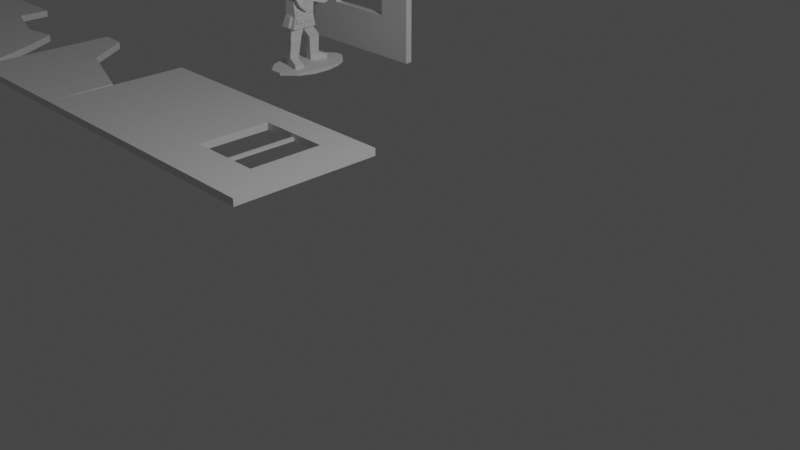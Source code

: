 # Source: untitled.blend  (saved by Blender 2.82.7; exported with 4.5.12 LTS)
import bpy
from mathutils import Matrix  # noqa: F401  (used for matrix-valued properties, if any)

bpy.ops.wm.read_factory_settings(use_empty=True)
scene = bpy.context.scene
scene.name = 'Scene'

# ---- collections
col_collection = bpy.data.collections.new('Collection'); scene.collection.children.link(col_collection)

# ---- materials (node trees are filled in below, after node groups)
mat_material = bpy.data.materials.new('Material')
mat_material.alpha_threshold = 0.0
mat_material.use_transparent_shadow = False
mat_material.line_color = (0.0, 0.0, 0.0, 1.0)

# ---- material node trees
mat_material.use_nodes = True; mat_material.node_tree.nodes.clear()
_N = mat_material.node_tree.nodes; _L = mat_material.node_tree.links
n0 = _N.new('ShaderNodeOutputMaterial'); n0.name = 'Material Output'; n0.location = (300, 300)
n1 = _N.new('ShaderNodeBsdfPrincipled'); n1.name = 'Principled BSDF'; n1.location = (10, 300)
n1.distribution = 'GGX'
n1.subsurface_method = 'BURLEY'
n1.inputs[2].default_value = 0.4
n1.inputs[3].default_value = 1.45
n1.inputs[27].default_value = (0.0, 0.0, 0.0, 1.0)
n1.inputs[28].default_value = 1.0
_L.new(n1.outputs[0], n0.inputs[0])
n0.is_active_output = True

# ---- world
world_world = bpy.data.worlds.new('World'); scene.world = world_world
world_world.use_nodes = True; world_world.node_tree.nodes.clear()
_N = world_world.node_tree.nodes; _L = world_world.node_tree.links
n0 = _N.new('ShaderNodeOutputWorld'); n0.name = 'World Output'; n0.location = (300, 300)
n1 = _N.new('ShaderNodeBackground'); n1.name = 'Background'; n1.location = (10, 300)
n1.inputs[0].default_value = (0.05088, 0.05088, 0.05088, 1.0)
_L.new(n1.outputs[0], n0.inputs[0])
n0.is_active_output = True
world_world.color = (0.05088, 0.05088, 0.05088)
world_world.use_sun_shadow = False
world_world.sun_shadow_jitter_overblur = 0.0

# ---- cameras
cam_camera = bpy.data.cameras.new('Camera')
cam_camera.clip_end = 100.0
cam_camera.ortho_scale = 7.314

# ---- lights
light_light = bpy.data.lights.new('Light', 'POINT')
light_light.transmission_factor = 0.0
light_light.energy = 1000.0
light_light.shadow_soft_size = 0.1
light_light.shadow_maximum_resolution = 0.006
light_light.use_absolute_resolution = True

# ---- meshes
me_cube_001 = bpy.data.meshes.new('Cube.001')
me_cube_001.from_pydata([(1.0, 1.0, 1.0), (1.0, 1.0, -1.0), (1.0, -1.0, 1.0), (1.0, -1.0, -1.0), (-1.0, 1.0, 1.0), (-1.0, 1.0, -1.0), (-1.0, -1.0, 1.0), (-1.0, -1.0, -1.0)], [], [(0, 4, 6, 2), (3, 2, 6, 7), (7, 6, 4, 5), (5, 1, 3, 7), (1, 0, 2, 3), (5, 4, 0, 1)])
_uv = me_cube_001.uv_layers.new(name='UVMap')
_uv.uv.foreach_set('vector', [0.625, 0.5, 0.875, 0.5, 0.875, 0.75, 0.625, 0.75, 0.375, 0.75, 0.625, 0.75, 0.625, 1.0, 0.375, 1.0, 0.375, 0.0, 0.625, 0.0, 0.625, 0.25, 0.375, 0.25, 0.125, 0.5, 0.375, 0.5, 0.375, 0.75, 0.125, 0.75, 0.375, 0.5, 0.625, 0.5, 0.625, 0.75, 0.375, 0.75, 0.375, 0.25, 0.625, 0.25, 0.625, 0.5, 0.375, 0.5])
me_cube_001.materials.append(mat_material)
me_cube_001.use_remesh_preserve_volume = False
me_cube_001.use_remesh_preserve_attributes = False
me_cube_001.use_mirror_vertex_groups = False
me_cube_001.update()
me_cube_002 = bpy.data.meshes.new('Cube.002')
me_cube_002.from_pydata([(1.0, 1.0, 1.0), (1.0, 1.0, -1.0), (1.0, -1.0, 1.0), (1.0, -1.0, -1.0), (-1.0, 1.0, 1.0), (-1.0, 1.0, -1.0), (-1.0, -1.0, 1.0), (-1.0, -1.0, -1.0), (0.0, 1.0, -1.0), (0.0, -1.0, 1.0), (0.0, -1.0, -1.0), (0.0, 1.0, 1.0), (-0.5, 1.0, -1.0), (-0.5, -1.0, 1.0), (-0.5, -1.0, -1.0), (-0.5, 1.0, 1.0), (0.5, -1.0, -1.0), (0.5, 1.0, 1.0), (0.5, 1.0, -1.0), (0.5, -1.0, 1.0), (-1.0, 0.0, -1.0), (1.0, 0.0, 1.0), (-1.0, 0.0, 1.0), (1.0, 0.0, -1.0), (-0.5, 0.09264, -1.0), (-0.5, 0.09264, 1.0), (0.5, 0.09264, 1.0), (0.5, 0.09264, -1.0), (-1.0, -0.5, -1.0), (1.0, -0.5, 1.0), (0.0, -0.4074, -1.0), (0.0, -0.4074, 1.0), (-0.5, -0.4074, -1.0), (-0.5, -0.4074, 1.0), (0.5, -0.4074, 1.0), (0.5, -0.4074, -1.0), (-1.0, -0.5, 1.0), (1.0, -0.5, -1.0), (-1.0, 0.5, 1.0), (1.0, 0.5, -1.0), (-1.0, 0.5, -1.0), (1.0, 0.5, 1.0), (0.0, 0.5926, -1.0), (0.0, 0.5926, 1.0), (-0.5, 0.5926, -1.0), (-0.5, 0.5926, 1.0), (0.5, 0.5926, 1.0), (0.5, 0.5926, -1.0)], [], [(33, 36, 6, 13), (14, 13, 6, 7), (40, 38, 4, 5), (35, 37, 3, 16), (37, 29, 2, 3), (18, 17, 0, 1), (12, 15, 11, 8), (32, 30, 10, 14), (16, 19, 9, 10), (34, 31, 9, 19), (28, 32, 14, 7), (5, 4, 15, 12), (10, 9, 13, 14), (31, 33, 13, 9), (29, 34, 19, 2), (3, 2, 19, 16), (8, 11, 17, 18), (30, 35, 16, 10), (41, 46, 26, 21), (40, 44, 24, 20), (39, 41, 21, 23), (47, 39, 23, 27), (28, 36, 22, 20), (45, 38, 22, 25), (7, 6, 36, 28), (21, 26, 34, 29), (20, 24, 32, 28), (23, 21, 29, 37), (27, 23, 37, 35), (25, 22, 36, 33), (15, 4, 38, 45), (18, 1, 39, 47), (1, 0, 41, 39), (12, 8, 42, 44), (17, 11, 43, 46), (5, 12, 44, 40), (11, 15, 45, 43), (0, 17, 46, 41), (8, 18, 47, 42), (20, 22, 38, 40), (42, 47, 46, 43, 45, 44), (24, 44, 45, 25, 33, 32), (35, 34, 46, 47), (35, 30, 31, 34), (31, 30, 32, 33)])
_uv = me_cube_002.uv_layers.new(name='UVMap')
_uv.uv.foreach_set('vector', [0.8125, 0.6875, 0.875, 0.6875, 0.875, 0.75, 0.8125, 0.75, 0.375, 0.9375, 0.625, 0.9375, 0.625, 1.0, 0.375, 1.0, 0.375, 0.1875, 0.625, 0.1875, 0.625, 0.25, 0.375, 0.25, 0.3125, 0.6875, 0.375, 0.6875, 0.375, 0.75, 0.3125, 0.75, 0.375, 0.6875, 0.625, 0.6875, 0.625, 0.75, 0.375, 0.75, 0.375, 0.4375, 0.625, 0.4375, 0.625, 0.5, 0.375, 0.5, 0.375, 0.3125, 0.625, 0.3125, 0.625, 0.375, 0.375, 0.375, 0.1875, 0.6875, 0.25, 0.6875, 0.25, 0.75, 0.1875, 0.75, 0.375, 0.8125, 0.625, 0.8125, 0.625, 0.875, 0.375, 0.875, 0.6875, 0.6875, 0.75, 0.6875, 0.75, 0.75, 0.6875, 0.75, 0.125, 0.6875, 0.1875, 0.6875, 0.1875, 0.75, 0.125, 0.75, 0.375, 0.25, 0.625, 0.25, 0.625, 0.3125, 0.375, 0.3125, 0.375, 0.875, 0.625, 0.875, 0.625, 0.9375, 0.375, 0.9375, 0.75, 0.6875, 0.8125, 0.6875, 0.8125, 0.75, 0.75, 0.75, 0.625, 0.6875, 0.6875, 0.6875, 0.6875, 0.75, 0.625, 0.75, 0.375, 0.75, 0.625, 0.75, 0.625, 0.8125, 0.375, 0.8125, 0.375, 0.375, 0.625, 0.375, 0.625, 0.4375, 0.375, 0.4375, 0.25, 0.6875, 0.3125, 0.6875, 0.3125, 0.75, 0.25, 0.75, 0.625, 0.5625, 0.6875, 0.5625, 0.6875, 0.625, 0.625, 0.625, 0.125, 0.5625, 0.1875, 0.5625, 0.1875, 0.625, 0.125, 0.625, 0.375, 0.5625, 0.625, 0.5625, 0.625, 0.625, 0.375, 0.625, 0.3125, 0.5625, 0.375, 0.5625, 0.375, 0.625, 0.3125, 0.625, 0.375, 0.0625, 0.625, 0.0625, 0.625, 0.125, 0.375, 0.125, 0.8125, 0.5625, 0.875, 0.5625, 0.875, 0.625, 0.8125, 0.625, 0.375, 0.0, 0.625, 0.0, 0.625, 0.0625, 0.375, 0.0625, 0.625, 0.625, 0.6875, 0.625, 0.6875, 0.6875, 0.625, 0.6875, 0.125, 0.625, 0.1875, 0.625, 0.1875, 0.6875, 0.125, 0.6875, 0.375, 0.625, 0.625, 0.625, 0.625, 0.6875, 0.375, 0.6875, 0.3125, 0.625, 0.375, 0.625, 0.375, 0.6875, 0.3125, 0.6875, 0.8125, 0.625, 0.875, 0.625, 0.875, 0.6875, 0.8125, 0.6875, 0.8125, 0.5, 0.875, 0.5, 0.875, 0.5625, 0.8125, 0.5625, 0.3125, 0.5, 0.375, 0.5, 0.375, 0.5625, 0.3125, 0.5625, 0.375, 0.5, 0.625, 0.5, 0.625, 0.5625, 0.375, 0.5625, 0.1875, 0.5, 0.25, 0.5, 0.25, 0.5625, 0.1875, 0.5625, 0.6875, 0.5, 0.75, 0.5, 0.75, 0.5625, 0.6875, 0.5625, 0.125, 0.5, 0.1875, 0.5, 0.1875, 0.5625, 0.125, 0.5625, 0.75, 0.5, 0.8125, 0.5, 0.8125, 0.5625, 0.75, 0.5625, 0.625, 0.5, 0.6875, 0.5, 0.6875, 0.5625, 0.625, 0.5625, 0.25, 0.5, 0.3125, 0.5, 0.3125, 0.5625, 0.25, 0.5625, 0.375, 0.125, 0.625, 0.125, 0.625, 0.1875, 0.375, 0.1875, 0.25, 0.5625, 0.3125, 0.5625, 0.6875, 0.5625, 0.75, 0.5625, 0.8125, 0.5625, 0.1875, 0.5625, 0.1875, 0.625, 0.1875, 0.5625, 0.8125, 0.5625, 0.8125, 0.625, 0.8125, 0.6875, 0.1875, 0.6875, 0.0, 0.0, 0.0, 0.0, 0.6875, 0.5625, 0.3125, 0.5625, 0.0, 0.0, 0.25, 0.6875, 0.75, 0.6875, 0.0, 0.0, 0.75, 0.6875, 0.25, 0.6875, 0.1875, 0.6875, 0.8125, 0.6875])
me_cube_002.materials.append(mat_material)
me_cube_002.use_remesh_preserve_volume = False
me_cube_002.use_remesh_preserve_attributes = False
me_cube_002.use_mirror_vertex_groups = False
me_cube_002.update()
me_cube_003 = bpy.data.meshes.new('Cube.003')
me_cube_003.from_pydata([(1.0, 1.0, 1.0), (1.0, 1.0, -1.0), (1.0, -1.0, 1.0), (1.0, -1.0, -1.0), (-1.0, 1.0, 1.0), (-1.0, 1.0, -1.0), (-1.0, -1.0, 1.0), (-1.0, -1.0, -1.0), (0.0, 1.0, -1.0), (0.0, -1.0, 1.0), (0.0, -1.0, -1.0), (0.0, 1.0, 1.0), (-0.5, 1.0, -1.0), (-0.5, -1.0, 1.0), (-0.5, -1.0, -1.0), (-0.5, 1.0, 1.0), (0.5, -1.0, -1.0), (0.5, 1.0, 1.0), (0.5, 1.0, -1.0), (0.5, -1.0, 1.0), (-1.0, 0.0, -1.0), (1.0, 0.0, 1.0), (-1.0, 0.0, 1.0), (1.0, 0.0, -1.0), (-0.3686, 0.09264, -0.7372), (-0.3686, 0.09264, 0.7372), (0.3686, 0.09264, 0.7372), (0.3686, 0.09264, -0.7372), (-1.0, -0.5, -1.0), (1.0, -0.5, 1.0), (-2.065e-08, -0.276, -0.7372), (-2.065e-08, -0.276, 0.7372), (-0.3686, -0.276, -0.7372), (-0.3686, -0.276, 0.7372), (0.3686, -0.276, 0.7372), (0.3686, -0.276, -0.7372), (-1.0, -0.5, 1.0), (1.0, -0.5, -1.0), (-1.0, 0.5, 1.0), (1.0, 0.5, -1.0), (-1.0, 0.5, -1.0), (1.0, 0.5, 1.0), (-2.065e-08, 0.985, -0.7372), (-2.065e-08, 0.985, 0.7372), (-0.3686, 0.985, -0.7372), (-0.3686, 0.985, 0.7372), (0.3686, 0.985, 0.7372), (0.3686, 0.985, -0.7372)], [], [(33, 36, 6, 13), (14, 13, 6, 7), (40, 38, 4, 5), (35, 37, 3, 16), (37, 29, 2, 3), (18, 17, 0, 1), (12, 15, 11, 8), (32, 30, 10, 14), (16, 19, 9, 10), (34, 31, 9, 19), (28, 32, 14, 7), (5, 4, 15, 12), (10, 9, 13, 14), (31, 33, 13, 9), (29, 34, 19, 2), (3, 2, 19, 16), (8, 11, 17, 18), (30, 35, 16, 10), (41, 46, 26, 21), (40, 44, 24, 20), (39, 41, 21, 23), (47, 39, 23, 27), (28, 36, 22, 20), (45, 38, 22, 25), (7, 6, 36, 28), (21, 26, 34, 29), (20, 24, 32, 28), (23, 21, 29, 37), (27, 23, 37, 35), (25, 22, 36, 33), (15, 4, 38, 45), (18, 1, 39, 47), (1, 0, 41, 39), (12, 8, 42, 44), (17, 11, 43, 46), (5, 12, 44, 40), (11, 15, 45, 43), (0, 17, 46, 41), (8, 18, 47, 42), (20, 22, 38, 40), (42, 47, 46, 43, 45, 44), (24, 44, 45, 25, 33, 32), (35, 34, 46, 47), (35, 30, 31, 34), (31, 30, 32, 33)])
_uv = me_cube_003.uv_layers.new(name='UVMap')
_uv.uv.foreach_set('vector', [0.8125, 0.6875, 0.875, 0.6875, 0.875, 0.75, 0.8125, 0.75, 0.375, 0.9375, 0.625, 0.9375, 0.625, 1.0, 0.375, 1.0, 0.375, 0.1875, 0.625, 0.1875, 0.625, 0.25, 0.375, 0.25, 0.3125, 0.6875, 0.375, 0.6875, 0.375, 0.75, 0.3125, 0.75, 0.375, 0.6875, 0.625, 0.6875, 0.625, 0.75, 0.375, 0.75, 0.375, 0.4375, 0.625, 0.4375, 0.625, 0.5, 0.375, 0.5, 0.375, 0.3125, 0.625, 0.3125, 0.625, 0.375, 0.375, 0.375, 0.1875, 0.6875, 0.25, 0.6875, 0.25, 0.75, 0.1875, 0.75, 0.375, 0.8125, 0.625, 0.8125, 0.625, 0.875, 0.375, 0.875, 0.6875, 0.6875, 0.75, 0.6875, 0.75, 0.75, 0.6875, 0.75, 0.125, 0.6875, 0.1875, 0.6875, 0.1875, 0.75, 0.125, 0.75, 0.375, 0.25, 0.625, 0.25, 0.625, 0.3125, 0.375, 0.3125, 0.375, 0.875, 0.625, 0.875, 0.625, 0.9375, 0.375, 0.9375, 0.75, 0.6875, 0.8125, 0.6875, 0.8125, 0.75, 0.75, 0.75, 0.625, 0.6875, 0.6875, 0.6875, 0.6875, 0.75, 0.625, 0.75, 0.375, 0.75, 0.625, 0.75, 0.625, 0.8125, 0.375, 0.8125, 0.375, 0.375, 0.625, 0.375, 0.625, 0.4375, 0.375, 0.4375, 0.25, 0.6875, 0.3125, 0.6875, 0.3125, 0.75, 0.25, 0.75, 0.625, 0.5625, 0.6875, 0.5625, 0.6875, 0.625, 0.625, 0.625, 0.125, 0.5625, 0.1875, 0.5625, 0.1875, 0.625, 0.125, 0.625, 0.375, 0.5625, 0.625, 0.5625, 0.625, 0.625, 0.375, 0.625, 0.3125, 0.5625, 0.375, 0.5625, 0.375, 0.625, 0.3125, 0.625, 0.375, 0.0625, 0.625, 0.0625, 0.625, 0.125, 0.375, 0.125, 0.8125, 0.5625, 0.875, 0.5625, 0.875, 0.625, 0.8125, 0.625, 0.375, 0.0, 0.625, 0.0, 0.625, 0.0625, 0.375, 0.0625, 0.625, 0.625, 0.6875, 0.625, 0.6875, 0.6875, 0.625, 0.6875, 0.125, 0.625, 0.1875, 0.625, 0.1875, 0.6875, 0.125, 0.6875, 0.375, 0.625, 0.625, 0.625, 0.625, 0.6875, 0.375, 0.6875, 0.3125, 0.625, 0.375, 0.625, 0.375, 0.6875, 0.3125, 0.6875, 0.8125, 0.625, 0.875, 0.625, 0.875, 0.6875, 0.8125, 0.6875, 0.8125, 0.5, 0.875, 0.5, 0.875, 0.5625, 0.8125, 0.5625, 0.3125, 0.5, 0.375, 0.5, 0.375, 0.5625, 0.3125, 0.5625, 0.375, 0.5, 0.625, 0.5, 0.625, 0.5625, 0.375, 0.5625, 0.1875, 0.5, 0.25, 0.5, 0.25, 0.5625, 0.1875, 0.5625, 0.6875, 0.5, 0.75, 0.5, 0.75, 0.5625, 0.6875, 0.5625, 0.125, 0.5, 0.1875, 0.5, 0.1875, 0.5625, 0.125, 0.5625, 0.75, 0.5, 0.8125, 0.5, 0.8125, 0.5625, 0.75, 0.5625, 0.625, 0.5, 0.6875, 0.5, 0.6875, 0.5625, 0.625, 0.5625, 0.25, 0.5, 0.3125, 0.5, 0.3125, 0.5625, 0.25, 0.5625, 0.375, 0.125, 0.625, 0.125, 0.625, 0.1875, 0.375, 0.1875, 0.25, 0.5625, 0.3125, 0.5625, 0.6875, 0.5625, 0.75, 0.5625, 0.8125, 0.5625, 0.1875, 0.5625, 0.1875, 0.625, 0.1875, 0.5625, 0.8125, 0.5625, 0.8125, 0.625, 0.8125, 0.6875, 0.1875, 0.6875, 0.0, 0.0, 0.0, 0.0, 0.6875, 0.5625, 0.3125, 0.5625, 0.0, 0.0, 0.25, 0.6875, 0.75, 0.6875, 0.0, 0.0, 0.75, 0.6875, 0.25, 0.6875, 0.1875, 0.6875, 0.8125, 0.6875])
me_cube_003.materials.append(mat_material)
me_cube_003.use_remesh_preserve_volume = False
me_cube_003.use_remesh_preserve_attributes = False
me_cube_003.use_mirror_vertex_groups = False
me_cube_003.update()
me_cube_004 = bpy.data.meshes.new('Cube.004')
me_cube_004.from_pydata([(1.0, 1.0, 1.0), (1.0, 1.0, -1.0), (1.0, -1.0, 1.0), (1.0, -1.0, -1.0), (-1.0, 1.0, 1.0), (-1.0, 1.0, -1.0), (-1.0, -1.0, 1.0), (-1.0, -1.0, -1.0)], [], [(0, 4, 6, 2), (3, 2, 6, 7), (7, 6, 4, 5), (5, 1, 3, 7), (1, 0, 2, 3), (5, 4, 0, 1)])
_uv = me_cube_004.uv_layers.new(name='UVMap')
_uv.uv.foreach_set('vector', [0.625, 0.5, 0.875, 0.5, 0.875, 0.75, 0.625, 0.75, 0.375, 0.75, 0.625, 0.75, 0.625, 1.0, 0.375, 1.0, 0.375, 0.0, 0.625, 0.0, 0.625, 0.25, 0.375, 0.25, 0.125, 0.5, 0.375, 0.5, 0.375, 0.75, 0.125, 0.75, 0.375, 0.5, 0.625, 0.5, 0.625, 0.75, 0.375, 0.75, 0.375, 0.25, 0.625, 0.25, 0.625, 0.5, 0.375, 0.5])
me_cube_004.materials.append(mat_material)
me_cube_004.use_remesh_preserve_volume = False
me_cube_004.use_remesh_preserve_attributes = False
me_cube_004.use_mirror_vertex_groups = False
me_cube_004.update()
me_cube_005 = bpy.data.meshes.new('Cube.005')
me_cube_005.from_pydata([(0.9482, -0.04882, 1.0), (0.9482, -0.04882, -1.0), (1.0, -1.0, 1.0), (1.0, -1.0, -1.0), (-1.0, 1.0, 1.0), (-1.0, 1.0, -1.0), (-1.0, -1.0, 1.0), (-1.0, -1.0, -1.0), (-0.1985, 0.3535, -1.0), (0.0, -1.0, 1.0), (0.0, -1.0, -1.0), (-0.1985, 0.3535, 1.0), (-0.6313, 0.9852, -1.0), (-0.5, -1.0, 1.0), (-0.5, -1.0, -1.0), (-0.6313, 0.9852, 1.0)], [], [(15, 4, 6, 13), (14, 13, 6, 7), (7, 6, 4, 5), (8, 1, 3, 10), (1, 0, 2, 3), (8, 11, 0, 1), (12, 15, 11, 8), (12, 8, 10, 14), (3, 2, 9, 10), (0, 11, 9, 2), (5, 12, 14, 7), (5, 4, 15, 12), (10, 9, 13, 14), (11, 15, 13, 9)])
_uv = me_cube_005.uv_layers.new(name='UVMap')
_uv.uv.foreach_set('vector', [0.8125, 0.5, 0.875, 0.5, 0.875, 0.75, 0.8125, 0.75, 0.375, 0.9375, 0.625, 0.9375, 0.625, 1.0, 0.375, 1.0, 0.375, 0.0, 0.625, 0.0, 0.625, 0.25, 0.375, 0.25, 0.25, 0.5, 0.375, 0.5, 0.375, 0.75, 0.25, 0.75, 0.375, 0.5, 0.625, 0.5, 0.625, 0.75, 0.375, 0.75, 0.375, 0.375, 0.625, 0.375, 0.625, 0.5, 0.375, 0.5, 0.375, 0.3125, 0.625, 0.3125, 0.625, 0.375, 0.375, 0.375, 0.1875, 0.5, 0.25, 0.5, 0.25, 0.75, 0.1875, 0.75, 0.375, 0.75, 0.625, 0.75, 0.625, 0.875, 0.375, 0.875, 0.625, 0.5, 0.75, 0.5, 0.75, 0.75, 0.625, 0.75, 0.125, 0.5, 0.1875, 0.5, 0.1875, 0.75, 0.125, 0.75, 0.375, 0.25, 0.625, 0.25, 0.625, 0.3125, 0.375, 0.3125, 0.375, 0.875, 0.625, 0.875, 0.625, 0.9375, 0.375, 0.9375, 0.75, 0.5, 0.8125, 0.5, 0.8125, 0.75, 0.75, 0.75])
me_cube_005.materials.append(mat_material)
me_cube_005.use_remesh_preserve_volume = False
me_cube_005.use_remesh_preserve_attributes = False
me_cube_005.use_mirror_vertex_groups = False
me_cube_005.update()
me_cube_006 = bpy.data.meshes.new('Cube.006')
me_cube_006.from_pydata([(0.285, 0.3902, 1.0), (0.285, 0.3902, -1.0), (1.0, -1.0, 1.0), (1.0, -1.0, -1.0), (-1.0, 0.5541, 1.0), (-1.0, 0.5541, -1.0), (-1.0, -1.0, 1.0), (-1.0, -1.0, -1.0), (-0.2018, 0.3021, -1.0), (0.0, -1.0, 1.0), (0.0, -1.0, -1.0), (-0.2018, 0.3021, 1.0), (-1.0, 0.0, -1.0), (0.5959, -0.1392, 1.0), (-1.0, 0.0, 1.0), (0.5959, -0.1392, -1.0), (-0.1009, -0.1971, -1.0), (-0.1009, -0.1971, 1.0)], [], [(17, 14, 6, 9), (10, 9, 6, 7), (12, 14, 4, 5), (16, 15, 3, 10), (15, 13, 2, 3), (8, 11, 0, 1), (5, 4, 11, 8), (12, 16, 10, 7), (3, 2, 9, 10), (13, 17, 9, 2), (0, 11, 17, 13), (5, 8, 16, 12), (1, 0, 13, 15), (8, 1, 15, 16), (7, 6, 14, 12), (11, 4, 14, 17)])
_uv = me_cube_006.uv_layers.new(name='UVMap')
_uv.uv.foreach_set('vector', [0.75, 0.625, 0.875, 0.625, 0.875, 0.75, 0.75, 0.75, 0.375, 0.875, 0.625, 0.875, 0.625, 1.0, 0.375, 1.0, 0.375, 0.125, 0.625, 0.125, 0.625, 0.25, 0.375, 0.25, 0.25, 0.625, 0.375, 0.625, 0.375, 0.75, 0.25, 0.75, 0.375, 0.625, 0.625, 0.625, 0.625, 0.75, 0.375, 0.75, 0.375, 0.375, 0.625, 0.375, 0.625, 0.5, 0.375, 0.5, 0.375, 0.25, 0.625, 0.25, 0.625, 0.375, 0.375, 0.375, 0.125, 0.625, 0.25, 0.625, 0.25, 0.75, 0.125, 0.75, 0.375, 0.75, 0.625, 0.75, 0.625, 0.875, 0.375, 0.875, 0.625, 0.625, 0.75, 0.625, 0.75, 0.75, 0.625, 0.75, 0.625, 0.5, 0.75, 0.5, 0.75, 0.625, 0.625, 0.625, 0.125, 0.5, 0.25, 0.5, 0.25, 0.625, 0.125, 0.625, 0.375, 0.5, 0.625, 0.5, 0.625, 0.625, 0.375, 0.625, 0.25, 0.5, 0.375, 0.5, 0.375, 0.625, 0.25, 0.625, 0.375, 0.0, 0.625, 0.0, 0.625, 0.125, 0.375, 0.125, 0.75, 0.5, 0.875, 0.5, 0.875, 0.625, 0.75, 0.625])
me_cube_006.materials.append(mat_material)
me_cube_006.use_remesh_preserve_volume = False
me_cube_006.use_remesh_preserve_attributes = False
me_cube_006.use_mirror_vertex_groups = False
me_cube_006.update()
me_cube_007 = bpy.data.meshes.new('Cube.007')
me_cube_007.from_pydata([(1.0, -0.3704, 1.0), (1.0, -0.3704, -1.0), (1.0, -1.0, 1.0), (1.0, -1.0, -1.0), (-1.0, -0.1296, 1.0), (-1.0, -0.1296, -1.0), (-1.0, -1.0, 1.0), (-1.0, -1.0, -1.0), (-0.408, -0.3783, -1.0), (0.0, -1.0, 1.0), (0.0, -1.0, -1.0), (-0.408, -0.3783, 1.0), (0.5, -1.0, -1.0), (0.5, -0.2022, 1.0), (0.5, -0.2022, -1.0), (0.5, -1.0, 1.0)], [], [(11, 4, 6, 9), (10, 9, 6, 7), (7, 6, 4, 5), (14, 1, 3, 12), (1, 0, 2, 3), (14, 13, 0, 1), (5, 4, 11, 8), (5, 8, 10, 7), (12, 15, 9, 10), (13, 11, 9, 15), (0, 13, 15, 2), (3, 2, 15, 12), (8, 11, 13, 14), (8, 14, 12, 10)])
_uv = me_cube_007.uv_layers.new(name='UVMap')
_uv.uv.foreach_set('vector', [0.75, 0.5, 0.875, 0.5, 0.875, 0.75, 0.75, 0.75, 0.375, 0.875, 0.625, 0.875, 0.625, 1.0, 0.375, 1.0, 0.375, 0.0, 0.625, 0.0, 0.625, 0.25, 0.375, 0.25, 0.3125, 0.5, 0.375, 0.5, 0.375, 0.75, 0.3125, 0.75, 0.375, 0.5, 0.625, 0.5, 0.625, 0.75, 0.375, 0.75, 0.375, 0.4375, 0.625, 0.4375, 0.625, 0.5, 0.375, 0.5, 0.375, 0.25, 0.625, 0.25, 0.625, 0.375, 0.375, 0.375, 0.125, 0.5, 0.25, 0.5, 0.25, 0.75, 0.125, 0.75, 0.375, 0.8125, 0.625, 0.8125, 0.625, 0.875, 0.375, 0.875, 0.6875, 0.5, 0.75, 0.5, 0.75, 0.75, 0.6875, 0.75, 0.625, 0.5, 0.6875, 0.5, 0.6875, 0.75, 0.625, 0.75, 0.375, 0.75, 0.625, 0.75, 0.625, 0.8125, 0.375, 0.8125, 0.375, 0.375, 0.625, 0.375, 0.625, 0.4375, 0.375, 0.4375, 0.25, 0.5, 0.3125, 0.5, 0.3125, 0.75, 0.25, 0.75])
me_cube_007.materials.append(mat_material)
me_cube_007.use_remesh_preserve_volume = False
me_cube_007.use_remesh_preserve_attributes = False
me_cube_007.use_mirror_vertex_groups = False
me_cube_007.update()
me_cube_008 = bpy.data.meshes.new('Cube.008')
me_cube_008.from_pydata([(-1.0, -0.3529, -1.0), (-1.0, -0.3529, -0.8283), (-1.0, 1.0, -1.0), (-1.0, 1.0, -0.8283), (1.0, -0.3529, -1.0), (1.0, -0.3529, -0.8283), (1.0, 1.0, -1.0), (1.0, 1.0, -0.8283), (-0.8875, 1.959, -0.9791), (-0.8875, 1.959, -0.8493), (0.8875, 1.959, -0.9791), (0.8875, 1.959, -0.8493), (-0.8036, -1.494, -0.9704), (-0.8036, -1.494, -0.858), (0.8036, -1.494, -0.9704), (0.8036, -1.494, -0.858), (-0.2743, -2.401, -0.9704), (-0.2743, -2.401, -0.858), (0.2743, -2.401, -0.9704), (0.2743, -2.401, -0.858), (-0.6466, 2.759, -0.9791), (-0.6466, 2.759, -0.8493), (0.6466, 2.759, -0.9791), (0.6466, 2.759, -0.8493), (-0.1705, 3.391, -0.9791), (-0.1705, 3.391, -0.8493), (0.1705, 3.391, -0.9791), (0.1705, 3.391, -0.8493)], [], [(0, 1, 3, 2), (3, 7, 11, 9), (6, 7, 5, 4), (5, 1, 13, 15), (2, 6, 4, 0), (7, 3, 1, 5), (10, 8, 20, 22), (2, 3, 9, 8), (7, 6, 10, 11), (6, 2, 8, 10), (12, 14, 18, 16), (4, 5, 15, 14), (1, 0, 12, 13), (0, 4, 14, 12), (18, 19, 17, 16), (13, 12, 16, 17), (15, 13, 17, 19), (14, 15, 19, 18), (21, 23, 27, 25), (9, 11, 23, 21), (8, 9, 21, 20), (11, 10, 22, 23), (24, 25, 27, 26), (20, 21, 25, 24), (23, 22, 26, 27), (22, 20, 24, 26)])
_uv = me_cube_008.uv_layers.new(name='UVMap')
_uv.uv.foreach_set('vector', [0.375, 0.0, 0.625, 0.0, 0.625, 0.25, 0.375, 0.25, 0.875, 0.5, 0.625, 0.5, 0.625, 0.5, 0.875, 0.5, 0.375, 0.5, 0.625, 0.5, 0.625, 0.75, 0.375, 0.75, 0.625, 0.75, 0.875, 0.75, 0.875, 0.75, 0.625, 0.75, 0.125, 0.5, 0.375, 0.5, 0.375, 0.75, 0.125, 0.75, 0.625, 0.5, 0.875, 0.5, 0.875, 0.75, 0.625, 0.75, 0.375, 0.5, 0.125, 0.5, 0.125, 0.5, 0.375, 0.5, 0.375, 0.25, 0.625, 0.25, 0.625, 0.25, 0.375, 0.25, 0.625, 0.5, 0.375, 0.5, 0.375, 0.5, 0.625, 0.5, 0.375, 0.5, 0.125, 0.5, 0.125, 0.5, 0.375, 0.5, 0.125, 0.75, 0.375, 0.75, 0.375, 0.75, 0.125, 0.75, 0.375, 0.75, 0.625, 0.75, 0.625, 0.75, 0.375, 0.75, 0.625, 0.0, 0.375, 0.0, 0.375, 0.0, 0.625, 0.0, 0.125, 0.75, 0.375, 0.75, 0.375, 0.75, 0.125, 0.75, 0.375, 0.75, 0.625, 0.75, 0.625, 1.0, 0.375, 1.0, 0.625, 0.0, 0.375, 0.0, 0.375, 0.0, 0.625, 0.0, 0.625, 0.75, 0.875, 0.75, 0.875, 0.75, 0.625, 0.75, 0.375, 0.75, 0.625, 0.75, 0.625, 0.75, 0.375, 0.75, 0.875, 0.5, 0.625, 0.5, 0.625, 0.5, 0.875, 0.5, 0.875, 0.5, 0.625, 0.5, 0.625, 0.5, 0.875, 0.5, 0.375, 0.25, 0.625, 0.25, 0.625, 0.25, 0.375, 0.25, 0.625, 0.5, 0.375, 0.5, 0.375, 0.5, 0.625, 0.5, 0.375, 0.25, 0.625, 0.25, 0.625, 0.5, 0.375, 0.5, 0.375, 0.25, 0.625, 0.25, 0.625, 0.25, 0.375, 0.25, 0.625, 0.5, 0.375, 0.5, 0.375, 0.5, 0.625, 0.5, 0.375, 0.5, 0.125, 0.5, 0.125, 0.5, 0.375, 0.5])
me_cube_008.use_remesh_fix_poles = True
me_cube_008.use_remesh_preserve_attributes = False
me_cube_008.use_mirror_vertex_groups = False
me_cube_008.update()
me_cube_009 = bpy.data.meshes.new('Cube.009')
me_cube_009.from_pydata([(1.0, 1.0, 1.0), (1.0, 1.0, -1.0), (1.0, -1.0, 1.0), (1.0, -1.0, -1.0), (-1.0, 1.0, 1.0), (-1.0, 1.0, -1.0), (-1.0, -1.0, 1.0), (-1.0, -1.0, -1.0), (0.0, 1.0, -1.0), (0.0, -1.0, 1.0), (0.0, -1.0, -1.0), (0.0, 1.0, 1.0), (-0.5, 1.0, -1.0), (-0.5, -1.0, 1.0), (-0.5, -1.0, -1.0), (-0.5, 1.0, 1.0), (0.5, -1.0, -1.0), (0.5, 1.0, 1.0), (0.5, 1.0, -1.0), (0.5, -1.0, 1.0), (-1.0, 0.0, -1.0), (1.0, 0.0, 1.0), (-1.0, 0.0, 1.0), (1.0, 0.0, -1.0), (-0.5, 0.09264, -1.0), (-0.5, 0.09264, 1.0), (0.5, 0.09264, 1.0), (0.5, 0.09264, -1.0), (-1.0, -0.5, -1.0), (1.0, -0.5, 1.0), (0.0, -0.4074, -1.0), (0.0, -0.4074, 1.0), (-0.5, -0.4074, -1.0), (-0.5, -0.4074, 1.0), (0.5, -0.4074, 1.0), (0.5, -0.4074, -1.0), (-1.0, -0.5, 1.0), (1.0, -0.5, -1.0), (-1.0, 0.5, 1.0), (1.0, 0.5, -1.0), (-1.0, 0.5, -1.0), (1.0, 0.5, 1.0), (0.0, 0.5926, -1.0), (0.0, 0.5926, 1.0), (-0.5, 0.5926, -1.0), (-0.5, 0.5926, 1.0), (0.5, 0.5926, 1.0), (0.5, 0.5926, -1.0)], [], [(33, 36, 6, 13), (14, 13, 6, 7), (40, 38, 4, 5), (35, 37, 3, 16), (37, 29, 2, 3), (18, 17, 0, 1), (12, 15, 11, 8), (32, 30, 10, 14), (16, 19, 9, 10), (34, 31, 9, 19), (28, 32, 14, 7), (5, 4, 15, 12), (10, 9, 13, 14), (31, 33, 13, 9), (29, 34, 19, 2), (3, 2, 19, 16), (8, 11, 17, 18), (30, 35, 16, 10), (41, 46, 26, 21), (40, 44, 24, 20), (39, 41, 21, 23), (47, 39, 23, 27), (28, 36, 22, 20), (45, 38, 22, 25), (7, 6, 36, 28), (21, 26, 34, 29), (20, 24, 32, 28), (23, 21, 29, 37), (27, 23, 37, 35), (25, 22, 36, 33), (15, 4, 38, 45), (18, 1, 39, 47), (1, 0, 41, 39), (12, 8, 42, 44), (17, 11, 43, 46), (5, 12, 44, 40), (11, 15, 45, 43), (0, 17, 46, 41), (8, 18, 47, 42), (20, 22, 38, 40), (42, 47, 46, 43, 45, 44), (24, 44, 45, 25, 33, 32), (35, 34, 46, 47), (35, 30, 31, 34), (31, 30, 32, 33)])
_uv = me_cube_009.uv_layers.new(name='UVMap')
_uv.uv.foreach_set('vector', [0.8125, 0.6875, 0.875, 0.6875, 0.875, 0.75, 0.8125, 0.75, 0.375, 0.9375, 0.625, 0.9375, 0.625, 1.0, 0.375, 1.0, 0.375, 0.1875, 0.625, 0.1875, 0.625, 0.25, 0.375, 0.25, 0.3125, 0.6875, 0.375, 0.6875, 0.375, 0.75, 0.3125, 0.75, 0.375, 0.6875, 0.625, 0.6875, 0.625, 0.75, 0.375, 0.75, 0.375, 0.4375, 0.625, 0.4375, 0.625, 0.5, 0.375, 0.5, 0.375, 0.3125, 0.625, 0.3125, 0.625, 0.375, 0.375, 0.375, 0.1875, 0.6875, 0.25, 0.6875, 0.25, 0.75, 0.1875, 0.75, 0.375, 0.8125, 0.625, 0.8125, 0.625, 0.875, 0.375, 0.875, 0.6875, 0.6875, 0.75, 0.6875, 0.75, 0.75, 0.6875, 0.75, 0.125, 0.6875, 0.1875, 0.6875, 0.1875, 0.75, 0.125, 0.75, 0.375, 0.25, 0.625, 0.25, 0.625, 0.3125, 0.375, 0.3125, 0.375, 0.875, 0.625, 0.875, 0.625, 0.9375, 0.375, 0.9375, 0.75, 0.6875, 0.8125, 0.6875, 0.8125, 0.75, 0.75, 0.75, 0.625, 0.6875, 0.6875, 0.6875, 0.6875, 0.75, 0.625, 0.75, 0.375, 0.75, 0.625, 0.75, 0.625, 0.8125, 0.375, 0.8125, 0.375, 0.375, 0.625, 0.375, 0.625, 0.4375, 0.375, 0.4375, 0.25, 0.6875, 0.3125, 0.6875, 0.3125, 0.75, 0.25, 0.75, 0.625, 0.5625, 0.6875, 0.5625, 0.6875, 0.625, 0.625, 0.625, 0.125, 0.5625, 0.1875, 0.5625, 0.1875, 0.625, 0.125, 0.625, 0.375, 0.5625, 0.625, 0.5625, 0.625, 0.625, 0.375, 0.625, 0.3125, 0.5625, 0.375, 0.5625, 0.375, 0.625, 0.3125, 0.625, 0.375, 0.0625, 0.625, 0.0625, 0.625, 0.125, 0.375, 0.125, 0.8125, 0.5625, 0.875, 0.5625, 0.875, 0.625, 0.8125, 0.625, 0.375, 0.0, 0.625, 0.0, 0.625, 0.0625, 0.375, 0.0625, 0.625, 0.625, 0.6875, 0.625, 0.6875, 0.6875, 0.625, 0.6875, 0.125, 0.625, 0.1875, 0.625, 0.1875, 0.6875, 0.125, 0.6875, 0.375, 0.625, 0.625, 0.625, 0.625, 0.6875, 0.375, 0.6875, 0.3125, 0.625, 0.375, 0.625, 0.375, 0.6875, 0.3125, 0.6875, 0.8125, 0.625, 0.875, 0.625, 0.875, 0.6875, 0.8125, 0.6875, 0.8125, 0.5, 0.875, 0.5, 0.875, 0.5625, 0.8125, 0.5625, 0.3125, 0.5, 0.375, 0.5, 0.375, 0.5625, 0.3125, 0.5625, 0.375, 0.5, 0.625, 0.5, 0.625, 0.5625, 0.375, 0.5625, 0.1875, 0.5, 0.25, 0.5, 0.25, 0.5625, 0.1875, 0.5625, 0.6875, 0.5, 0.75, 0.5, 0.75, 0.5625, 0.6875, 0.5625, 0.125, 0.5, 0.1875, 0.5, 0.1875, 0.5625, 0.125, 0.5625, 0.75, 0.5, 0.8125, 0.5, 0.8125, 0.5625, 0.75, 0.5625, 0.625, 0.5, 0.6875, 0.5, 0.6875, 0.5625, 0.625, 0.5625, 0.25, 0.5, 0.3125, 0.5, 0.3125, 0.5625, 0.25, 0.5625, 0.375, 0.125, 0.625, 0.125, 0.625, 0.1875, 0.375, 0.1875, 0.25, 0.5625, 0.3125, 0.5625, 0.6875, 0.5625, 0.75, 0.5625, 0.8125, 0.5625, 0.1875, 0.5625, 0.1875, 0.625, 0.1875, 0.5625, 0.8125, 0.5625, 0.8125, 0.625, 0.8125, 0.6875, 0.1875, 0.6875, 0.0, 0.0, 0.0, 0.0, 0.6875, 0.5625, 0.3125, 0.5625, 0.0, 0.0, 0.25, 0.6875, 0.75, 0.6875, 0.0, 0.0, 0.75, 0.6875, 0.25, 0.6875, 0.1875, 0.6875, 0.8125, 0.6875])
me_cube_009.materials.append(mat_material)
me_cube_009.use_remesh_preserve_volume = False
me_cube_009.use_remesh_preserve_attributes = False
me_cube_009.use_mirror_vertex_groups = False
me_cube_009.update()
me_cube_012 = bpy.data.meshes.new('Cube.012')
me_cube_012.from_pydata([(-1.0, -1.0, -1.0), (-1.0, -1.0, 1.0), (-1.0, 0.7631, -1.0), (-1.0, 0.7631, 1.0), (1.0, -1.0, -1.0), (1.0, -1.0, 1.0), (1.0, 0.7631, -1.0), (1.0, 0.7631, 1.0), (-1.0, 3.132, -1.0), (-1.0, 3.132, 0.1908), (1.0, 3.132, -1.0), (1.0, 3.132, 0.1908), (-1.17, -1.15, 1.142), (-1.17, 0.9132, 1.142), (1.17, -1.15, 1.142), (1.17, 0.9132, 1.142), (-1.321, -1.283, 4.861), (-1.321, 1.046, 4.861), (1.321, -1.283, 4.861), (1.321, 1.046, 4.861), (-1.455, -1.614, 5.287), (-1.455, 0.9508, 5.287), (1.455, -1.614, 5.287), (1.455, 0.9508, 5.287), (-1.455, -3.154, 7.503), (-1.455, -0.5887, 7.503), (1.455, -3.154, 7.503), (1.455, -0.5887, 7.503)], [], [(0, 1, 3, 2), (7, 6, 10, 11), (6, 7, 5, 4), (4, 5, 1, 0), (2, 6, 4, 0), (5, 7, 15, 14), (8, 9, 11, 10), (6, 2, 8, 10), (3, 7, 11, 9), (2, 3, 9, 8), (14, 15, 19, 18), (3, 1, 12, 13), (1, 5, 14, 12), (7, 3, 13, 15), (18, 19, 23, 22), (13, 12, 16, 17), (12, 14, 18, 16), (15, 13, 17, 19), (20, 22, 26, 24), (17, 16, 20, 21), (16, 18, 22, 20), (19, 17, 21, 23), (27, 25, 24, 26), (23, 21, 25, 27), (22, 23, 27, 26), (21, 20, 24, 25)])
_uv = me_cube_012.uv_layers.new(name='UVMap')
_uv.uv.foreach_set('vector', [0.375, 0.0, 0.625, 0.0, 0.625, 0.25, 0.375, 0.25, 0.625, 0.5, 0.375, 0.5, 0.375, 0.5, 0.625, 0.5, 0.375, 0.5, 0.625, 0.5, 0.625, 0.75, 0.375, 0.75, 0.375, 0.75, 0.625, 0.75, 0.625, 1.0, 0.375, 1.0, 0.125, 0.5, 0.375, 0.5, 0.375, 0.75, 0.125, 0.75, 0.625, 0.75, 0.625, 0.5, 0.625, 0.5, 0.625, 0.75, 0.375, 0.25, 0.625, 0.25, 0.625, 0.5, 0.375, 0.5, 0.375, 0.5, 0.125, 0.5, 0.125, 0.5, 0.375, 0.5, 0.875, 0.5, 0.625, 0.5, 0.625, 0.5, 0.875, 0.5, 0.375, 0.25, 0.625, 0.25, 0.625, 0.25, 0.375, 0.25, 0.625, 0.75, 0.625, 0.5, 0.625, 0.5, 0.625, 0.75, 0.625, 0.25, 0.625, 0.0, 0.625, 0.0, 0.625, 0.25, 0.625, 1.0, 0.625, 0.75, 0.625, 0.75, 0.625, 1.0, 0.625, 0.5, 0.875, 0.5, 0.875, 0.5, 0.625, 0.5, 0.625, 0.75, 0.625, 0.5, 0.625, 0.5, 0.625, 0.75, 0.625, 0.25, 0.625, 0.0, 0.625, 0.0, 0.625, 0.25, 0.625, 1.0, 0.625, 0.75, 0.625, 0.75, 0.625, 1.0, 0.625, 0.5, 0.875, 0.5, 0.875, 0.5, 0.625, 0.5, 0.625, 1.0, 0.625, 0.75, 0.625, 0.75, 0.625, 1.0, 0.625, 0.25, 0.625, 0.0, 0.625, 0.0, 0.625, 0.25, 0.625, 1.0, 0.625, 0.75, 0.625, 0.75, 0.625, 1.0, 0.625, 0.5, 0.875, 0.5, 0.875, 0.5, 0.625, 0.5, 0.625, 0.5, 0.875, 0.5, 0.875, 0.75, 0.625, 0.75, 0.625, 0.5, 0.875, 0.5, 0.875, 0.5, 0.625, 0.5, 0.625, 0.75, 0.625, 0.5, 0.625, 0.5, 0.625, 0.75, 0.625, 0.25, 0.625, 0.0, 0.625, 0.0, 0.625, 0.25])
me_cube_012.use_remesh_fix_poles = True
me_cube_012.use_remesh_preserve_attributes = False
me_cube_012.use_mirror_vertex_groups = False
me_cube_012.update()
me_cube_013 = bpy.data.meshes.new('Cube.013')
me_cube_013.from_pydata([(-1.0, -1.0, -1.0), (-0.8642, -0.8803, 1.01), (-1.0, 0.7631, -1.0), (-0.8642, 0.6434, 1.01), (1.0, -1.0, -1.0), (0.8642, -0.8803, 1.01), (1.0, 0.7631, -1.0), (0.8642, 0.6434, 1.01), (-1.0, 3.132, -1.0), (-1.0, 3.132, 0.1908), (1.0, 3.132, -1.0), (1.0, 3.132, 0.1908), (-1.011, -1.01, 1.132), (-1.011, 0.7731, 1.132), (1.011, -1.01, 1.132), (1.011, 0.7731, 1.132), (-1.715, -1.253, 4.905), (-1.715, 0.8508, 4.905), (0.671, -1.253, 4.905), (0.671, 0.8508, 4.905), (-1.835, -1.406, 5.243), (-1.835, 0.6289, 5.243), (0.6319, -1.387, 5.243), (0.6319, 0.6472, 5.243), (-2.737, -2.213, 7.503), (-2.737, 0.3521, 7.503), (0.1727, -2.213, 7.503), (0.1727, 0.3521, 7.503)], [], [(0, 1, 3, 2), (7, 6, 10, 11), (6, 7, 5, 4), (4, 5, 1, 0), (2, 6, 4, 0), (5, 7, 15, 14), (8, 9, 11, 10), (6, 2, 8, 10), (3, 7, 11, 9), (2, 3, 9, 8), (14, 15, 19, 18), (3, 1, 12, 13), (1, 5, 14, 12), (7, 3, 13, 15), (18, 19, 23, 22), (13, 12, 16, 17), (12, 14, 18, 16), (15, 13, 17, 19), (20, 22, 26, 24), (17, 16, 20, 21), (16, 18, 22, 20), (19, 17, 21, 23), (27, 25, 24, 26), (23, 21, 25, 27), (22, 23, 27, 26), (21, 20, 24, 25)])
_uv = me_cube_013.uv_layers.new(name='UVMap')
_uv.uv.foreach_set('vector', [0.375, 0.0, 0.625, 0.0, 0.625, 0.25, 0.375, 0.25, 0.625, 0.5, 0.375, 0.5, 0.375, 0.5, 0.625, 0.5, 0.375, 0.5, 0.625, 0.5, 0.625, 0.75, 0.375, 0.75, 0.375, 0.75, 0.625, 0.75, 0.625, 1.0, 0.375, 1.0, 0.125, 0.5, 0.375, 0.5, 0.375, 0.75, 0.125, 0.75, 0.625, 0.75, 0.625, 0.5, 0.625, 0.5, 0.625, 0.75, 0.375, 0.25, 0.625, 0.25, 0.625, 0.5, 0.375, 0.5, 0.375, 0.5, 0.125, 0.5, 0.125, 0.5, 0.375, 0.5, 0.875, 0.5, 0.625, 0.5, 0.625, 0.5, 0.875, 0.5, 0.375, 0.25, 0.625, 0.25, 0.625, 0.25, 0.375, 0.25, 0.625, 0.75, 0.625, 0.5, 0.625, 0.5, 0.625, 0.75, 0.625, 0.25, 0.625, 0.0, 0.625, 0.0, 0.625, 0.25, 0.625, 1.0, 0.625, 0.75, 0.625, 0.75, 0.625, 1.0, 0.625, 0.5, 0.875, 0.5, 0.875, 0.5, 0.625, 0.5, 0.625, 0.75, 0.625, 0.5, 0.625, 0.5, 0.625, 0.75, 0.625, 0.25, 0.625, 0.0, 0.625, 0.0, 0.625, 0.25, 0.625, 1.0, 0.625, 0.75, 0.625, 0.75, 0.625, 1.0, 0.625, 0.5, 0.875, 0.5, 0.875, 0.5, 0.625, 0.5, 0.625, 1.0, 0.625, 0.75, 0.625, 0.75, 0.625, 1.0, 0.625, 0.25, 0.625, 0.0, 0.625, 0.0, 0.625, 0.25, 0.625, 1.0, 0.625, 0.75, 0.625, 0.75, 0.625, 1.0, 0.625, 0.5, 0.875, 0.5, 0.875, 0.5, 0.625, 0.5, 0.625, 0.5, 0.875, 0.5, 0.875, 0.75, 0.625, 0.75, 0.625, 0.5, 0.875, 0.5, 0.875, 0.5, 0.625, 0.5, 0.625, 0.75, 0.625, 0.5, 0.625, 0.5, 0.625, 0.75, 0.625, 0.25, 0.625, 0.0, 0.625, 0.0, 0.625, 0.25])
me_cube_013.use_remesh_fix_poles = True
me_cube_013.use_remesh_preserve_attributes = False
me_cube_013.use_mirror_vertex_groups = False
me_cube_013.update()
me_cube_014 = bpy.data.meshes.new('Cube.014')
me_cube_014.from_pydata([(-1.214, -1.01, -1.0), (-1.0, -0.4648, 1.0), (-1.214, 3.408, -1.0), (-1.0, 3.11, 1.0), (1.487, -1.01, -1.0), (1.407, -0.4648, 1.0), (1.497, 3.408, -1.0), (1.407, 3.11, 1.0), (-0.889, 0.4088, 5.252), (-0.889, 3.357, 5.252), (0.5856, 0.4088, 5.252), (1.296, 3.357, 5.252), (-1.056, 3.433, 3.126), (1.14, 3.433, 3.126), (0.8227, -0.3094, 3.126), (-1.056, -0.3094, 3.126), (-1.214, 1.199, -1.0), (-1.0, 1.322, 1.0), (1.497, 1.199, -1.0), (1.407, 1.322, 1.0), (-0.889, 2.031, 5.252), (1.296, 2.031, 5.252), (-1.056, 1.562, 3.126), (1.14, 1.562, 3.126), (-1.214, 0.858, -1.0), (1.407, 1.196, 1.0), (1.296, 1.988, 5.252), (1.14, 1.393, 3.126), (-1.0, 1.196, 1.0), (1.487, 0.858, -1.0), (-0.889, 1.988, 5.252), (-1.056, 1.393, 3.126), (1.373, 1.199, -1.007), (1.373, 1.322, 0.9926), (1.262, 2.031, 5.245), (1.107, 1.562, 3.119), (1.373, 1.196, 0.9926), (1.262, 1.988, 5.245), (1.107, 1.393, 3.119), (1.373, 0.858, -1.007)], [], [(16, 17, 3, 2), (2, 3, 7, 6), (29, 25, 5, 4), (4, 5, 1, 0), (24, 29, 4, 0), (13, 12, 9, 11), (26, 30, 8, 10), (23, 13, 11, 21), (31, 15, 8, 30), (15, 14, 10, 8), (1, 5, 14, 15), (28, 1, 15, 31), (19, 7, 13, 23), (7, 3, 12, 13), (19, 23, 35, 33), (3, 17, 22, 12), (12, 22, 20, 9), (18, 19, 33, 32), (11, 9, 20, 21), (2, 6, 18, 16), (6, 7, 19, 18), (24, 28, 17, 16), (0, 1, 28, 24), (14, 27, 26, 10), (5, 25, 27, 14), (17, 28, 31, 22), (22, 31, 30, 20), (21, 20, 30, 26), (16, 18, 29, 24), (26, 27, 38, 37), (36, 33, 35, 38), (38, 35, 34, 37), (32, 33, 36, 39), (27, 25, 36, 38), (29, 18, 32, 39), (23, 21, 34, 35), (25, 29, 39, 36), (21, 26, 37, 34)])
_uv = me_cube_014.uv_layers.new(name='UVMap')
_uv.uv.foreach_set('vector', [0.375, 0.125, 0.625, 0.125, 0.625, 0.25, 0.375, 0.25, 0.375, 0.25, 0.625, 0.25, 0.625, 0.5, 0.375, 0.5, 0.375, 0.6885, 0.625, 0.6885, 0.625, 0.75, 0.375, 0.75, 0.375, 0.75, 0.625, 0.75, 0.625, 1.0, 0.375, 1.0, 0.125, 0.6885, 0.375, 0.6885, 0.375, 0.75, 0.125, 0.75, 0.625, 0.5, 0.625, 0.25, 0.625, 0.25, 0.625, 0.5, 0.625, 0.6885, 0.875, 0.6885, 0.875, 0.75, 0.625, 0.75, 0.625, 0.625, 0.625, 0.5, 0.625, 0.5, 0.625, 0.625, 0.625, 0.06151, 0.625, 0.0, 0.625, 0.0, 0.625, 0.06151, 0.625, 1.0, 0.625, 0.75, 0.625, 0.75, 0.625, 1.0, 0.625, 1.0, 0.625, 0.75, 0.625, 0.75, 0.625, 1.0, 0.625, 0.06151, 0.625, 0.0, 0.625, 0.0, 0.625, 0.06151, 0.625, 0.625, 0.625, 0.5, 0.625, 0.5, 0.625, 0.625, 0.625, 0.5, 0.625, 0.25, 0.625, 0.25, 0.625, 0.5, 0.625, 0.625, 0.625, 0.625, 0.625, 0.625, 0.625, 0.625, 0.625, 0.25, 0.625, 0.125, 0.625, 0.125, 0.625, 0.25, 0.625, 0.25, 0.625, 0.125, 0.625, 0.125, 0.625, 0.25, 0.375, 0.625, 0.625, 0.625, 0.625, 0.625, 0.375, 0.625, 0.625, 0.5, 0.875, 0.5, 0.875, 0.625, 0.625, 0.625, 0.125, 0.5, 0.375, 0.5, 0.375, 0.625, 0.125, 0.625, 0.375, 0.5, 0.625, 0.5, 0.625, 0.625, 0.375, 0.625, 0.375, 0.06151, 0.625, 0.06151, 0.625, 0.125, 0.375, 0.125, 0.375, 0.0, 0.625, 0.0, 0.625, 0.06151, 0.375, 0.06151, 0.625, 0.75, 0.625, 0.6885, 0.625, 0.6885, 0.625, 0.75, 0.625, 0.75, 0.625, 0.6885, 0.625, 0.6885, 0.625, 0.75, 0.625, 0.125, 0.625, 0.06151, 0.625, 0.06151, 0.625, 0.125, 0.625, 0.125, 0.625, 0.06151, 0.625, 0.06151, 0.625, 0.125, 0.625, 0.625, 0.875, 0.625, 0.875, 0.6885, 0.625, 0.6885, 0.125, 0.625, 0.375, 0.625, 0.375, 0.6885, 0.125, 0.6885, 0.625, 0.6885, 0.625, 0.6885, 0.625, 0.6885, 0.625, 0.6885, 0.625, 0.6885, 0.625, 0.625, 0.625, 0.625, 0.625, 0.6885, 0.625, 0.6885, 0.625, 0.625, 0.625, 0.625, 0.625, 0.6885, 0.375, 0.625, 0.625, 0.625, 0.625, 0.6885, 0.375, 0.6885, 0.625, 0.6885, 0.625, 0.6885, 0.625, 0.6885, 0.625, 0.6885, 0.375, 0.6885, 0.375, 0.625, 0.375, 0.625, 0.375, 0.6885, 0.625, 0.625, 0.625, 0.625, 0.625, 0.625, 0.625, 0.625, 0.625, 0.6885, 0.375, 0.6885, 0.375, 0.6885, 0.625, 0.6885, 0.625, 0.625, 0.625, 0.6885, 0.625, 0.6885, 0.625, 0.625])
me_cube_014.use_remesh_fix_poles = True
me_cube_014.use_remesh_preserve_attributes = False
me_cube_014.use_mirror_vertex_groups = False
me_cube_014.update()
me_cube_015 = bpy.data.meshes.new('Cube.015')
me_cube_015.from_pydata([(-1.0, -1.336, -2.152), (-1.0, -1.206, 1.085), (-0.4996, 0.2323, -2.647), (-0.2446, 0.2323, -0.5194), (1.0, -1.336, -2.152), (1.0, -1.206, 1.085), (1.5, 0.2323, -2.647), (1.245, 0.2323, -0.5194), (0.2659, 1.458, -2.946), (0.4487, 1.665, -0.9803), (1.977, 1.458, -2.946), (1.794, 1.665, -0.9803), (0.48, 2.444, -2.526), (0.6627, 1.969, -0.7954), (2.191, 2.444, -2.526), (2.008, 1.969, -0.7954), (0.9389, 3.74, -0.9582), (1.113, 3.012, -0.01897), (2.564, 3.74, -0.9582), (2.39, 3.012, -0.01897), (0.9389, 3.896, -0.3794), (1.113, 3.063, 0.008432), (2.564, 3.896, -0.3794), (2.39, 3.063, 0.008432)], [], [(0, 1, 3, 2), (3, 7, 11, 9), (6, 7, 5, 4), (4, 5, 1, 0), (2, 6, 4, 0), (7, 3, 1, 5), (9, 11, 15, 13), (2, 3, 9, 8), (7, 6, 10, 11), (6, 2, 8, 10), (13, 15, 19, 17), (8, 9, 13, 12), (11, 10, 14, 15), (10, 8, 12, 14), (17, 19, 23, 21), (12, 13, 17, 16), (15, 14, 18, 19), (14, 12, 16, 18), (20, 21, 23, 22), (16, 17, 21, 20), (19, 18, 22, 23), (18, 16, 20, 22)])
_uv = me_cube_015.uv_layers.new(name='UVMap')
_uv.uv.foreach_set('vector', [0.375, 0.0, 0.625, 0.0, 0.625, 0.25, 0.375, 0.25, 0.875, 0.5, 0.625, 0.5, 0.625, 0.5, 0.875, 0.5, 0.375, 0.5, 0.625, 0.5, 0.625, 0.75, 0.375, 0.75, 0.375, 0.75, 0.625, 0.75, 0.625, 1.0, 0.375, 1.0, 0.125, 0.5, 0.375, 0.5, 0.375, 0.75, 0.125, 0.75, 0.625, 0.5, 0.875, 0.5, 0.875, 0.75, 0.625, 0.75, 0.875, 0.5, 0.625, 0.5, 0.625, 0.5, 0.875, 0.5, 0.375, 0.25, 0.625, 0.25, 0.625, 0.25, 0.375, 0.25, 0.625, 0.5, 0.375, 0.5, 0.375, 0.5, 0.625, 0.5, 0.375, 0.5, 0.125, 0.5, 0.125, 0.5, 0.375, 0.5, 0.875, 0.5, 0.625, 0.5, 0.625, 0.5, 0.875, 0.5, 0.375, 0.25, 0.625, 0.25, 0.625, 0.25, 0.375, 0.25, 0.625, 0.5, 0.375, 0.5, 0.375, 0.5, 0.625, 0.5, 0.375, 0.5, 0.125, 0.5, 0.125, 0.5, 0.375, 0.5, 0.875, 0.5, 0.625, 0.5, 0.625, 0.5, 0.875, 0.5, 0.375, 0.25, 0.625, 0.25, 0.625, 0.25, 0.375, 0.25, 0.625, 0.5, 0.375, 0.5, 0.375, 0.5, 0.625, 0.5, 0.375, 0.5, 0.125, 0.5, 0.125, 0.5, 0.375, 0.5, 0.375, 0.25, 0.625, 0.25, 0.625, 0.5, 0.375, 0.5, 0.375, 0.25, 0.625, 0.25, 0.625, 0.25, 0.375, 0.25, 0.625, 0.5, 0.375, 0.5, 0.375, 0.5, 0.625, 0.5, 0.375, 0.5, 0.125, 0.5, 0.125, 0.5, 0.375, 0.5])
me_cube_015.use_remesh_fix_poles = True
me_cube_015.use_remesh_preserve_attributes = False
me_cube_015.use_mirror_vertex_groups = False
me_cube_015.update()
me_cube = bpy.data.meshes.new('Cube')
me_cube.from_pydata([(-4.734, -0.8893, -0.4412), (-5.055, -0.546, 0.6326), (-4.734, 1.278, -0.4412), (-5.055, 0.3933, 0.834), (-0.2226, -0.8893, -0.4412), (-2.578, -0.546, 0.6326), (-0.2226, 1.278, -0.4412), (-2.578, 0.3933, 0.834), (-2.298, -0.6246, -1.488), (-2.298, 1.098, -0.9884), (0.3973, -0.6246, -1.488), (0.3973, 1.098, -0.9884), (-1.0, -0.174, -2.414), (-1.0, 1.098, -1.205), (1.0, -0.174, -2.414), (1.0, 1.098, -1.205), (-1.0, 1.012, -3.456), (-1.0, 1.291, -1.499), (1.0, 1.012, -3.456), (1.0, 1.291, -1.499), (-1.0, 1.492, -3.42), (-1.0, 1.531, -1.182), (1.0, 1.492, -3.42), (1.0, 1.531, -1.182), (-0.9568, 2.564, -2.403), (-0.9568, 2.601, -0.2619), (0.9568, 2.564, -2.403), (0.9568, 2.601, -0.2619), (-0.9568, 3.542, -0.8834), (-0.9568, 2.755, -0.129), (0.9568, 3.542, -0.8834), (0.9568, 2.755, -0.129)], [], [(0, 1, 3, 2), (2, 3, 7, 6), (6, 7, 5, 4), (4, 5, 1, 0), (4, 0, 8, 10), (7, 3, 1, 5), (11, 10, 14, 15), (2, 6, 11, 9), (0, 2, 9, 8), (6, 4, 10, 11), (14, 12, 16, 18), (8, 9, 13, 12), (10, 8, 12, 14), (9, 11, 15, 13), (18, 16, 20, 22), (13, 15, 19, 17), (15, 14, 18, 19), (12, 13, 17, 16), (23, 22, 26, 27), (17, 19, 23, 21), (19, 18, 22, 23), (16, 17, 21, 20), (27, 26, 30, 31), (20, 21, 25, 24), (22, 20, 24, 26), (21, 23, 27, 25), (29, 31, 30, 28), (24, 25, 29, 28), (26, 24, 28, 30), (25, 27, 31, 29)])
_uv = me_cube.uv_layers.new(name='UVMap')
_uv.uv.foreach_set('vector', [0.375, 0.0, 0.625, 0.0, 0.625, 0.25, 0.375, 0.25, 0.375, 0.25, 0.625, 0.25, 0.625, 0.5, 0.375, 0.5, 0.375, 0.5, 0.625, 0.5, 0.625, 0.75, 0.375, 0.75, 0.375, 0.75, 0.625, 0.75, 0.625, 1.0, 0.375, 1.0, 0.375, 0.75, 0.375, 1.0, 0.375, 1.0, 0.375, 0.75, 0.625, 0.5, 0.875, 0.5, 0.875, 0.75, 0.625, 0.75, 0.375, 0.5, 0.375, 0.75, 0.375, 0.75, 0.375, 0.5, 0.375, 0.25, 0.375, 0.5, 0.375, 0.5, 0.375, 0.25, 0.375, 0.0, 0.375, 0.25, 0.375, 0.25, 0.375, 0.0, 0.375, 0.5, 0.375, 0.75, 0.375, 0.75, 0.375, 0.5, 0.375, 0.75, 0.375, 1.0, 0.375, 1.0, 0.375, 0.75, 0.375, 0.0, 0.375, 0.25, 0.375, 0.25, 0.375, 0.0, 0.375, 0.75, 0.375, 1.0, 0.375, 1.0, 0.375, 0.75, 0.375, 0.25, 0.375, 0.5, 0.375, 0.5, 0.375, 0.25, 0.375, 0.75, 0.375, 1.0, 0.375, 1.0, 0.375, 0.75, 0.375, 0.25, 0.375, 0.5, 0.375, 0.5, 0.375, 0.25, 0.375, 0.5, 0.375, 0.75, 0.375, 0.75, 0.375, 0.5, 0.375, 0.0, 0.375, 0.25, 0.375, 0.25, 0.375, 0.0, 0.375, 0.5, 0.375, 0.75, 0.375, 0.75, 0.375, 0.5, 0.375, 0.25, 0.375, 0.5, 0.375, 0.5, 0.375, 0.25, 0.375, 0.5, 0.375, 0.75, 0.375, 0.75, 0.375, 0.5, 0.375, 0.0, 0.375, 0.25, 0.375, 0.25, 0.375, 0.0, 0.375, 0.5, 0.375, 0.75, 0.375, 0.75, 0.375, 0.5, 0.375, 0.0, 0.375, 0.25, 0.375, 0.25, 0.375, 0.0, 0.375, 0.75, 0.375, 1.0, 0.375, 1.0, 0.375, 0.75, 0.375, 0.25, 0.375, 0.5, 0.375, 0.5, 0.375, 0.25, 0.125, 0.5, 0.375, 0.5, 0.375, 0.75, 0.125, 0.75, 0.375, 0.0, 0.375, 0.25, 0.375, 0.25, 0.375, 0.0, 0.375, 0.75, 0.375, 1.0, 0.375, 1.0, 0.375, 0.75, 0.375, 0.25, 0.375, 0.5, 0.375, 0.5, 0.375, 0.25])
me_cube.use_remesh_fix_poles = True
me_cube.use_remesh_preserve_attributes = False
me_cube.use_mirror_vertex_groups = False
me_cube.update()
me_cube_010 = bpy.data.meshes.new('Cube.010')
me_cube_010.from_pydata([(-0.455, -4.942, -0.5673), (-0.455, -4.942, 1.079), (-0.5529, 7.989, -1.086), (-0.5529, 7.989, 0.02019), (0.455, -4.942, -0.5673), (0.455, -4.942, 1.079), (0.5529, 7.989, -1.086), (0.5529, 7.989, 0.02019), (-0.4544, -7.179, -1.349), (-0.4544, -7.179, -0.4405), (0.4544, -7.179, -1.349), (0.4544, -7.179, -0.4405), (-0.4791, -10.55, -2.392), (-0.4791, -10.55, -0.9317), (0.4791, -10.55, -2.392), (0.4791, -10.55, -0.9317)], [], [(0, 1, 3, 2), (2, 3, 7, 6), (6, 7, 5, 4), (4, 5, 11, 10), (2, 6, 4, 0), (7, 3, 1, 5), (8, 10, 14, 12), (1, 0, 8, 9), (0, 4, 10, 8), (5, 1, 9, 11), (14, 15, 13, 12), (9, 8, 12, 13), (11, 9, 13, 15), (10, 11, 15, 14)])
_uv = me_cube_010.uv_layers.new(name='UVMap')
_uv.uv.foreach_set('vector', [0.375, 0.0, 0.625, 0.0, 0.625, 0.25, 0.375, 0.25, 0.375, 0.25, 0.625, 0.25, 0.625, 0.5, 0.375, 0.5, 0.375, 0.5, 0.625, 0.5, 0.625, 0.75, 0.375, 0.75, 0.375, 0.75, 0.625, 0.75, 0.625, 0.75, 0.375, 0.75, 0.125, 0.5, 0.375, 0.5, 0.375, 0.75, 0.125, 0.75, 0.625, 0.5, 0.875, 0.5, 0.875, 0.75, 0.625, 0.75, 0.125, 0.75, 0.375, 0.75, 0.375, 0.75, 0.125, 0.75, 0.625, 0.0, 0.375, 0.0, 0.375, 0.0, 0.625, 0.0, 0.125, 0.75, 0.375, 0.75, 0.375, 0.75, 0.125, 0.75, 0.625, 0.75, 0.875, 0.75, 0.875, 0.75, 0.625, 0.75, 0.375, 0.75, 0.625, 0.75, 0.625, 1.0, 0.375, 1.0, 0.625, 0.0, 0.375, 0.0, 0.375, 0.0, 0.625, 0.0, 0.625, 0.75, 0.875, 0.75, 0.875, 0.75, 0.625, 0.75, 0.375, 0.75, 0.625, 0.75, 0.625, 0.75, 0.375, 0.75])
me_cube_010.use_remesh_fix_poles = True
me_cube_010.use_remesh_preserve_attributes = False
me_cube_010.use_mirror_vertex_groups = False
me_cube_010.update()
me_cube_011 = bpy.data.meshes.new('Cube.011')
me_cube_011.from_pydata([(-0.6835, -1.003, -0.647), (-1.0, -1.185, 0.03306), (-0.6835, 0.3188, -0.6096), (-1.0, 0.9403, 0.4922), (0.6835, -1.003, -0.647), (1.0, -1.185, 0.03306), (0.6835, 0.3188, -0.6096), (1.0, 0.9403, 0.4922), (-1.153, -1.295, -0.003187), (-1.153, 1.156, 0.5263), (1.153, -1.295, -0.003187), (1.153, 1.156, 0.5263), (-1.032, -1.286, 0.6612), (-1.032, 1.057, 1.017), (1.032, -1.286, 0.6612), (1.032, 1.057, 1.017), (-0.8048, -1.108, 1.229), (-0.8048, 0.7418, 1.507), (0.8048, -1.108, 1.229), (0.8048, 0.7418, 1.507), (-0.5361, -0.8677, 1.542), (-0.5361, 0.418, 1.726), (0.5361, -0.8677, 1.542), (0.5361, 0.418, 1.726), (-0.05924, -0.3188, 1.783), (-0.05924, -0.1767, 1.804), (0.05924, -0.3188, 1.783), (0.05924, -0.1767, 1.804), (1.004e-06, 0.4418, -0.6096), (-4.547e-13, 1.131, 0.4922), (1.004e-06, -1.103, -0.647), (-4.547e-13, -1.352, 0.03306), (-4.547e-13, 1.373, 0.5263), (-4.547e-13, -1.491, -0.003187), (-4.547e-13, 1.257, 1.017), (-4.547e-13, -1.48, 0.6612), (-4.547e-13, 0.8892, 1.507), (-4.547e-13, -1.273, 1.229), (-4.547e-13, 0.5109, 1.726), (-4.547e-13, -0.9913, 1.542), (-4.547e-13, -0.184, 1.804), (-4.547e-13, -0.35, 1.783), (-0.8727, -0.3422, -0.6283), (-1.277, -0.1225, 0.2626), (0.8727, -0.3422, -0.6283), (1.277, -0.1225, 0.2626), (-1.472, -0.06984, 0.2616), (1.472, -0.06984, 0.2616), (-1.317, -0.1144, 0.839), (1.317, -0.1144, 0.839), (-1.028, -0.1833, 1.368), (1.028, -0.1833, 1.368), (-0.6846, -0.2249, 1.634), (0.6846, -0.2249, 1.634), (-0.07565, -0.2478, 1.794), (0.07565, -0.2478, 1.794), (-1.056e-06, -0.267, 1.794), (2.819e-07, -0.3306, -0.6283), (-0.8475, -1.1, -0.4505), (-0.8475, 0.6355, -0.3874), (0.8475, 0.6355, -0.3874), (0.8475, -1.1, -0.4505), (5.053e-07, -1.235, -0.4505), (5.053e-07, 0.7935, -0.3874), (1.082, -0.2324, -0.3255), (-1.082, -0.2324, -0.3255)], [], [(65, 43, 3, 59), (63, 29, 7, 60), (64, 45, 5, 61), (62, 31, 1, 58), (57, 44, 4, 30), (45, 7, 11, 47), (47, 11, 15, 49), (43, 1, 8, 46), (31, 5, 10, 33), (29, 3, 9, 32), (35, 14, 18, 37), (46, 8, 12, 48), (33, 10, 14, 35), (32, 9, 13, 34), (51, 19, 23, 53), (34, 13, 17, 36), (49, 15, 19, 51), (48, 12, 16, 50), (52, 20, 24, 54), (50, 16, 20, 52), (37, 18, 22, 39), (36, 17, 21, 38), (56, 54, 24, 41), (39, 22, 26, 41), (38, 21, 25, 40), (53, 23, 27, 55), (23, 38, 40, 27), (20, 39, 41, 24), (55, 56, 41, 26), (19, 36, 38, 23), (16, 37, 39, 20), (15, 34, 36, 19), (11, 32, 34, 15), (8, 33, 35, 12), (12, 35, 37, 16), (7, 29, 32, 11), (1, 31, 33, 8), (42, 57, 30, 0), (61, 5, 31, 62), (59, 3, 29, 63), (2, 28, 57, 42), (27, 40, 56, 55), (22, 53, 55, 26), (40, 25, 54, 56), (17, 50, 52, 21), (21, 52, 54, 25), (13, 48, 50, 17), (14, 49, 51, 18), (18, 51, 53, 22), (9, 46, 48, 13), (3, 43, 46, 9), (10, 47, 49, 14), (5, 45, 47, 10), (28, 6, 44, 57), (60, 7, 45, 64), (58, 1, 43, 65), (0, 58, 65, 42), (6, 60, 64, 44), (2, 59, 63, 28), (4, 61, 62, 30), (30, 62, 58, 0), (44, 64, 61, 4), (28, 63, 60, 6), (42, 65, 59, 2)])
_uv = me_cube_011.uv_layers.new(name='UVMap')
_uv.uv.foreach_set('vector', [0.5, 0.125, 0.625, 0.125, 0.625, 0.25, 0.5, 0.25, 0.5, 0.375, 0.625, 0.375, 0.625, 0.5, 0.5, 0.5, 0.5, 0.625, 0.625, 0.625, 0.625, 0.75, 0.5, 0.75, 0.5, 0.875, 0.625, 0.875, 0.625, 1.0, 0.5, 1.0, 0.25, 0.625, 0.375, 0.625, 0.375, 0.75, 0.25, 0.75, 0.625, 0.625, 0.625, 0.5, 0.625, 0.5, 0.625, 0.625, 0.625, 0.625, 0.625, 0.5, 0.625, 0.5, 0.625, 0.625, 0.625, 0.125, 0.625, 0.0, 0.625, 0.0, 0.625, 0.125, 0.625, 0.875, 0.625, 0.75, 0.625, 0.75, 0.625, 0.875, 0.625, 0.375, 0.625, 0.25, 0.625, 0.25, 0.625, 0.375, 0.625, 0.875, 0.625, 0.75, 0.625, 0.75, 0.625, 0.875, 0.625, 0.125, 0.625, 0.0, 0.625, 0.0, 0.625, 0.125, 0.625, 0.875, 0.625, 0.75, 0.625, 0.75, 0.625, 0.875, 0.625, 0.375, 0.625, 0.25, 0.625, 0.25, 0.625, 0.375, 0.625, 0.625, 0.625, 0.5, 0.625, 0.5, 0.625, 0.625, 0.625, 0.375, 0.625, 0.25, 0.625, 0.25, 0.625, 0.375, 0.625, 0.625, 0.625, 0.5, 0.625, 0.5, 0.625, 0.625, 0.625, 0.125, 0.625, 0.0, 0.625, 0.0, 0.625, 0.125, 0.625, 0.125, 0.625, 0.0, 0.625, 0.0, 0.625, 0.125, 0.625, 0.125, 0.625, 0.0, 0.625, 0.0, 0.625, 0.125, 0.625, 0.875, 0.625, 0.75, 0.625, 0.75, 0.625, 0.875, 0.625, 0.375, 0.625, 0.25, 0.625, 0.25, 0.625, 0.375, 0.75, 0.625, 0.875, 0.625, 0.875, 0.75, 0.75, 0.75, 0.625, 0.875, 0.625, 0.75, 0.625, 0.75, 0.625, 0.875, 0.625, 0.375, 0.625, 0.25, 0.625, 0.25, 0.625, 0.375, 0.625, 0.625, 0.625, 0.5, 0.625, 0.5, 0.625, 0.625, 0.625, 0.5, 0.625, 0.375, 0.625, 0.375, 0.625, 0.5, 0.625, 1.0, 0.625, 0.875, 0.625, 0.875, 0.625, 1.0, 0.625, 0.625, 0.75, 0.625, 0.75, 0.75, 0.625, 0.75, 0.625, 0.5, 0.625, 0.375, 0.625, 0.375, 0.625, 0.5, 0.625, 1.0, 0.625, 0.875, 0.625, 0.875, 0.625, 1.0, 0.625, 0.5, 0.625, 0.375, 0.625, 0.375, 0.625, 0.5, 0.625, 0.5, 0.625, 0.375, 0.625, 0.375, 0.625, 0.5, 0.625, 1.0, 0.625, 0.875, 0.625, 0.875, 0.625, 1.0, 0.625, 1.0, 0.625, 0.875, 0.625, 0.875, 0.625, 1.0, 0.625, 0.5, 0.625, 0.375, 0.625, 0.375, 0.625, 0.5, 0.625, 1.0, 0.625, 0.875, 0.625, 0.875, 0.625, 1.0, 0.125, 0.625, 0.25, 0.625, 0.25, 0.75, 0.125, 0.75, 0.5, 0.75, 0.625, 0.75, 0.625, 0.875, 0.5, 0.875, 0.5, 0.25, 0.625, 0.25, 0.625, 0.375, 0.5, 0.375, 0.125, 0.5, 0.25, 0.5, 0.25, 0.625, 0.125, 0.625, 0.625, 0.5, 0.75, 0.5, 0.75, 0.625, 0.625, 0.625, 0.625, 0.75, 0.625, 0.625, 0.625, 0.625, 0.625, 0.75, 0.75, 0.5, 0.875, 0.5, 0.875, 0.625, 0.75, 0.625, 0.625, 0.25, 0.625, 0.125, 0.625, 0.125, 0.625, 0.25, 0.625, 0.25, 0.625, 0.125, 0.625, 0.125, 0.625, 0.25, 0.625, 0.25, 0.625, 0.125, 0.625, 0.125, 0.625, 0.25, 0.625, 0.75, 0.625, 0.625, 0.625, 0.625, 0.625, 0.75, 0.625, 0.75, 0.625, 0.625, 0.625, 0.625, 0.625, 0.75, 0.625, 0.25, 0.625, 0.125, 0.625, 0.125, 0.625, 0.25, 0.625, 0.25, 0.625, 0.125, 0.625, 0.125, 0.625, 0.25, 0.625, 0.75, 0.625, 0.625, 0.625, 0.625, 0.625, 0.75, 0.625, 0.75, 0.625, 0.625, 0.625, 0.625, 0.625, 0.75, 0.25, 0.5, 0.375, 0.5, 0.375, 0.625, 0.25, 0.625, 0.5, 0.5, 0.625, 0.5, 0.625, 0.625, 0.5, 0.625, 0.5, 0.0, 0.625, 0.0, 0.625, 0.125, 0.5, 0.125, 0.375, 0.0, 0.5, 0.0, 0.5, 0.125, 0.375, 0.125, 0.375, 0.5, 0.5, 0.5, 0.5, 0.625, 0.375, 0.625, 0.375, 0.25, 0.5, 0.25, 0.5, 0.375, 0.375, 0.375, 0.375, 0.75, 0.5, 0.75, 0.5, 0.875, 0.375, 0.875, 0.375, 0.875, 0.5, 0.875, 0.5, 1.0, 0.375, 1.0, 0.375, 0.625, 0.5, 0.625, 0.5, 0.75, 0.375, 0.75, 0.375, 0.375, 0.5, 0.375, 0.5, 0.5, 0.375, 0.5, 0.375, 0.125, 0.5, 0.125, 0.5, 0.25, 0.375, 0.25])
me_cube_011.use_remesh_fix_poles = True
me_cube_011.use_remesh_preserve_attributes = False
me_cube_011.use_mirror_vertex_groups = False
me_cube_011.update()
me_cube_016 = bpy.data.meshes.new('Cube.016')
me_cube_016.from_pydata([(-1.0, -1.0, -1.0), (-1.0, -1.0, 1.0), (-1.0, 1.0, -1.0), (-1.0, 1.0, 1.0), (0.7767, -1.0, -1.0), (0.5883, -1.0, 1.0), (0.7767, 1.0, -1.0), (0.5883, 1.0, 1.0)], [], [(0, 1, 3, 2), (2, 3, 7, 6), (6, 7, 5, 4), (4, 5, 1, 0), (2, 6, 4, 0), (7, 3, 1, 5)])
_uv = me_cube_016.uv_layers.new(name='UVMap')
_uv.uv.foreach_set('vector', [0.375, 0.0, 0.625, 0.0, 0.625, 0.25, 0.375, 0.25, 0.375, 0.25, 0.625, 0.25, 0.625, 0.5, 0.375, 0.5, 0.375, 0.5, 0.625, 0.5, 0.625, 0.75, 0.375, 0.75, 0.375, 0.75, 0.625, 0.75, 0.625, 1.0, 0.375, 1.0, 0.125, 0.5, 0.375, 0.5, 0.375, 0.75, 0.125, 0.75, 0.625, 0.5, 0.875, 0.5, 0.875, 0.75, 0.625, 0.75])
me_cube_016.use_remesh_fix_poles = True
me_cube_016.use_remesh_preserve_attributes = False
me_cube_016.use_mirror_vertex_groups = False
me_cube_016.update()
me_cube_017 = bpy.data.meshes.new('Cube.017')
me_cube_017.from_pydata([(-1.0, -1.0, -1.0), (-1.0, -1.0, 1.0), (-1.0, 1.0, -1.0), (-1.0, 1.0, 1.0), (0.7579, -1.0, -1.0), (0.6798, -1.0, 1.0), (0.7579, 1.0, -1.0), (0.6798, 1.0, 1.0)], [], [(0, 1, 3, 2), (2, 3, 7, 6), (6, 7, 5, 4), (4, 5, 1, 0), (2, 6, 4, 0), (7, 3, 1, 5)])
_uv = me_cube_017.uv_layers.new(name='UVMap')
_uv.uv.foreach_set('vector', [0.375, 0.0, 0.625, 0.0, 0.625, 0.25, 0.375, 0.25, 0.375, 0.25, 0.625, 0.25, 0.625, 0.5, 0.375, 0.5, 0.375, 0.5, 0.625, 0.5, 0.625, 0.75, 0.375, 0.75, 0.375, 0.75, 0.625, 0.75, 0.625, 1.0, 0.375, 1.0, 0.125, 0.5, 0.375, 0.5, 0.375, 0.75, 0.125, 0.75, 0.625, 0.5, 0.875, 0.5, 0.875, 0.75, 0.625, 0.75])
me_cube_017.use_remesh_fix_poles = True
me_cube_017.use_remesh_preserve_attributes = False
me_cube_017.use_mirror_vertex_groups = False
me_cube_017.update()
me_cube_018 = bpy.data.meshes.new('Cube.018')
me_cube_018.from_pydata([(-1.0, -1.0, -1.0), (-1.0, -1.0, 1.0), (-1.0, 1.0, -1.0), (-1.0, 1.0, 1.0), (0.7767, -1.0, -1.0), (0.5883, -1.0, 1.0), (0.7767, 1.0, -1.0), (0.5883, 1.0, 1.0)], [], [(0, 1, 3, 2), (2, 3, 7, 6), (6, 7, 5, 4), (4, 5, 1, 0), (2, 6, 4, 0), (7, 3, 1, 5)])
_uv = me_cube_018.uv_layers.new(name='UVMap')
_uv.uv.foreach_set('vector', [0.375, 0.0, 0.625, 0.0, 0.625, 0.25, 0.375, 0.25, 0.375, 0.25, 0.625, 0.25, 0.625, 0.5, 0.375, 0.5, 0.375, 0.5, 0.625, 0.5, 0.625, 0.75, 0.375, 0.75, 0.375, 0.75, 0.625, 0.75, 0.625, 1.0, 0.375, 1.0, 0.125, 0.5, 0.375, 0.5, 0.375, 0.75, 0.125, 0.75, 0.625, 0.5, 0.875, 0.5, 0.875, 0.75, 0.625, 0.75])
me_cube_018.use_remesh_fix_poles = True
me_cube_018.use_remesh_preserve_attributes = False
me_cube_018.use_mirror_vertex_groups = False
me_cube_018.update()
me_cube_019 = bpy.data.meshes.new('Cube.019')
me_cube_019.from_pydata([(-1.0, -1.0, -1.0), (-1.0, -1.0, 1.0), (-1.0, 1.0, -1.0), (-1.0, 1.0, 1.0), (0.7579, -1.0, -1.0), (0.6798, -1.0, 1.0), (0.7579, 1.0, -1.0), (0.6798, 1.0, 1.0)], [], [(0, 1, 3, 2), (2, 3, 7, 6), (6, 7, 5, 4), (4, 5, 1, 0), (2, 6, 4, 0), (7, 3, 1, 5)])
_uv = me_cube_019.uv_layers.new(name='UVMap')
_uv.uv.foreach_set('vector', [0.375, 0.0, 0.625, 0.0, 0.625, 0.25, 0.375, 0.25, 0.375, 0.25, 0.625, 0.25, 0.625, 0.5, 0.375, 0.5, 0.375, 0.5, 0.625, 0.5, 0.625, 0.75, 0.375, 0.75, 0.375, 0.75, 0.625, 0.75, 0.625, 1.0, 0.375, 1.0, 0.125, 0.5, 0.375, 0.5, 0.375, 0.75, 0.125, 0.75, 0.625, 0.5, 0.875, 0.5, 0.875, 0.75, 0.625, 0.75])
me_cube_019.use_remesh_fix_poles = True
me_cube_019.use_remesh_preserve_attributes = False
me_cube_019.use_mirror_vertex_groups = False
me_cube_019.update()
me_cube_020 = bpy.data.meshes.new('Cube.020')
me_cube_020.from_pydata([(-0.9159, -0.008435, -0.8816), (-0.5543, 0.3712, 1.118), (-1.0, 1.0, -1.0), (-0.7452, 1.0, 1.0), (0.977, -0.008435, -0.8816), (1.09, 0.3712, 1.118), (0.6794, 1.0, -1.0), (0.899, 1.0, 1.0)], [], [(0, 1, 3, 2), (2, 3, 7, 6), (6, 7, 5, 4), (4, 5, 1, 0), (2, 6, 4, 0), (7, 3, 1, 5)])
_uv = me_cube_020.uv_layers.new(name='UVMap')
_uv.uv.foreach_set('vector', [0.375, 0.0, 0.625, 0.0, 0.625, 0.25, 0.375, 0.25, 0.375, 0.25, 0.625, 0.25, 0.625, 0.5, 0.375, 0.5, 0.375, 0.5, 0.625, 0.5, 0.625, 0.75, 0.375, 0.75, 0.375, 0.75, 0.625, 0.75, 0.625, 1.0, 0.375, 1.0, 0.125, 0.5, 0.375, 0.5, 0.375, 0.75, 0.125, 0.75, 0.625, 0.5, 0.875, 0.5, 0.875, 0.75, 0.625, 0.75])
me_cube_020.use_remesh_fix_poles = True
me_cube_020.use_remesh_preserve_attributes = False
me_cube_020.use_mirror_vertex_groups = False
me_cube_020.update()
me_cube_021 = bpy.data.meshes.new('Cube.021')
me_cube_021.from_pydata([(-1.0, -1.0, 0.1492), (-1.0, 0.09249, 1.681), (-1.0, 0.5885, -1.028), (-1.0, 3.525, 1.128), (1.0, -1.0, 0.1492), (1.0, 0.09249, 1.681), (1.0, 0.5885, -1.028), (1.0, 3.525, 1.128), (-1.0, 0.7012, 2.32), (-1.0, 3.836, 1.823), (1.0, 0.7012, 2.32), (1.0, 3.836, 1.823)], [], [(0, 1, 3, 2), (2, 3, 7, 6), (6, 7, 5, 4), (4, 5, 1, 0), (2, 6, 4, 0), (3, 1, 8, 9), (11, 9, 8, 10), (1, 5, 10, 8), (7, 3, 9, 11), (5, 7, 11, 10)])
_uv = me_cube_021.uv_layers.new(name='UVMap')
_uv.uv.foreach_set('vector', [0.375, 0.0, 0.625, 0.0, 0.625, 0.25, 0.375, 0.25, 0.375, 0.25, 0.625, 0.25, 0.625, 0.5, 0.375, 0.5, 0.375, 0.5, 0.625, 0.5, 0.625, 0.75, 0.375, 0.75, 0.375, 0.75, 0.625, 0.75, 0.625, 1.0, 0.375, 1.0, 0.125, 0.5, 0.375, 0.5, 0.375, 0.75, 0.125, 0.75, 0.625, 0.25, 0.625, 0.0, 0.625, 0.0, 0.625, 0.25, 0.625, 0.5, 0.875, 0.5, 0.875, 0.75, 0.625, 0.75, 0.625, 1.0, 0.625, 0.75, 0.625, 0.75, 0.625, 1.0, 0.625, 0.5, 0.625, 0.25, 0.625, 0.25, 0.625, 0.5, 0.625, 0.75, 0.625, 0.5, 0.625, 0.5, 0.625, 0.75])
me_cube_021.use_remesh_fix_poles = True
me_cube_021.use_remesh_preserve_attributes = False
me_cube_021.use_mirror_vertex_groups = False
me_cube_021.update()
me_cube_022 = bpy.data.meshes.new('Cube.022')
me_cube_022.from_pydata([(-1.0, -1.0, 0.1492), (-1.0, 0.09249, 1.681), (-0.8194, 0.4247, -0.4634), (-1.0, 3.525, 1.128), (0.5656, -1.0, 0.1492), (1.0, 0.09249, 1.681), (1.0, 0.1769, -0.7242), (1.0, 3.525, 1.128), (-1.0, 0.7012, 2.32), (-1.0, 3.836, 1.823), (1.0, 0.7012, 2.32), (1.0, 3.836, 1.823)], [], [(0, 1, 3, 2), (2, 3, 7, 6), (6, 7, 5, 4), (4, 5, 1, 0), (2, 6, 4, 0), (3, 1, 8, 9), (11, 9, 8, 10), (1, 5, 10, 8), (7, 3, 9, 11), (5, 7, 11, 10)])
_uv = me_cube_022.uv_layers.new(name='UVMap')
_uv.uv.foreach_set('vector', [0.375, 0.0, 0.625, 0.0, 0.625, 0.25, 0.375, 0.25, 0.375, 0.25, 0.625, 0.25, 0.625, 0.5, 0.375, 0.5, 0.375, 0.5, 0.625, 0.5, 0.625, 0.75, 0.375, 0.75, 0.375, 0.75, 0.625, 0.75, 0.625, 1.0, 0.375, 1.0, 0.125, 0.5, 0.375, 0.5, 0.375, 0.75, 0.125, 0.75, 0.625, 0.25, 0.625, 0.0, 0.625, 0.0, 0.625, 0.25, 0.625, 0.5, 0.875, 0.5, 0.875, 0.75, 0.625, 0.75, 0.625, 1.0, 0.625, 0.75, 0.625, 0.75, 0.625, 1.0, 0.625, 0.5, 0.625, 0.25, 0.625, 0.25, 0.625, 0.5, 0.625, 0.75, 0.625, 0.5, 0.625, 0.5, 0.625, 0.75])
me_cube_022.use_remesh_fix_poles = True
me_cube_022.use_remesh_preserve_attributes = False
me_cube_022.use_mirror_vertex_groups = False
me_cube_022.update()

# ---- objects
ob_light = bpy.data.objects.new('Light', light_light)
ob_camera = bpy.data.objects.new('Camera', cam_camera)
ob_cube_001 = bpy.data.objects.new('Cube.001', me_cube_001)
ob_cube_002 = bpy.data.objects.new('Cube.002', me_cube_002)
ob_cube_003 = bpy.data.objects.new('Cube.003', me_cube_003)
ob_cube_004 = bpy.data.objects.new('Cube.004', me_cube_004)
ob_cube_005 = bpy.data.objects.new('Cube.005', me_cube_005)
ob_cube_006 = bpy.data.objects.new('Cube.006', me_cube_006)
ob_cube_007 = bpy.data.objects.new('Cube.007', me_cube_007)
ob_cube = bpy.data.objects.new('Cube', me_cube_008)
ob_cube_008 = bpy.data.objects.new('Cube.008', me_cube_009)
ob_empty = bpy.data.objects.new('Empty', None)
ob_cube_009 = bpy.data.objects.new('Cube.009', me_cube_012)
ob_cube_010 = bpy.data.objects.new('Cube.010', me_cube_013)
ob_cube_011 = bpy.data.objects.new('Cube.011', me_cube_014)
ob_cube_012 = bpy.data.objects.new('Cube.012', me_cube_015)
ob_cube_013 = bpy.data.objects.new('Cube.013', me_cube)
ob_cube_014 = bpy.data.objects.new('Cube.014', me_cube_010)
ob_cube_015 = bpy.data.objects.new('Cube.015', me_cube_011)
ob_cube_016 = bpy.data.objects.new('Cube.016', me_cube_016)
ob_cube_017 = bpy.data.objects.new('Cube.017', me_cube_017)
ob_cube_018 = bpy.data.objects.new('Cube.018', me_cube_018)
ob_cube_019 = bpy.data.objects.new('Cube.019', me_cube_019)
ob_cube_020 = bpy.data.objects.new('Cube.020', me_cube_020)
ob_cube_021 = bpy.data.objects.new('Cube.021', me_cube_021)
ob_cube_022 = bpy.data.objects.new('Cube.022', me_cube_022)

# ---- transforms, parenting, visibility, modifiers, constraints
ob_light.location = (4.076, 1.005, 5.904)
ob_light.rotation_euler = (0.6503, 0.05522, 1.866)
ob_light.lock_rotations_4d = False
ob_light.empty_display_type = 'ARROWS'
ob_light.color = (0.0, 0.0, 0.0, 0.0)
ob_light.lineart.crease_threshold = 0.0
ob_camera.location = (7.359, -6.926, 4.958)
ob_camera.rotation_euler = (1.109, 0.0, 0.8149)
ob_camera.lock_rotations_4d = False
ob_camera.empty_display_type = 'ARROWS'
ob_camera.color = (0.0, 0.0, 0.0, 0.0)
ob_camera.display_type = 'WIRE'
ob_camera.lineart.crease_threshold = 0.0
ob_cube_001.location = (-4.464, 0.0, 0.0)
ob_cube_001.scale = (1.0, 1.0, -0.04943)
ob_cube_001.lock_rotations_4d = False
ob_cube_001.empty_display_type = 'ARROWS'
ob_cube_001.lineart.crease_threshold = 0.0
ob_cube_002.location = (-2.464, 0.0, 0.0)
ob_cube_002.scale = (1.0, 1.0, -0.04943)
ob_cube_002.lock_rotations_4d = False
ob_cube_002.empty_display_type = 'ARROWS'
ob_cube_002.lineart.crease_threshold = 0.0
ob_cube_003.location = (-10.41, 0.02665, 0.0)
ob_cube_003.rotation_euler = (0.0, 0.0, 3.142)
ob_cube_003.scale = (1.0, 1.0, -0.04943)
ob_cube_003.lock_rotations_4d = False
ob_cube_003.empty_display_type = 'ARROWS'
ob_cube_003.lineart.crease_threshold = 0.0
ob_cube_004.location = (-2.466, 0.1038, -0.01873)
ob_cube_004.scale = (0.02107, 0.571, 0.02107)
ob_cube_004.lock_rotations_4d = False
ob_cube_004.empty_display_type = 'ARROWS'
ob_cube_004.lineart.crease_threshold = 0.0
ob_cube_005.location = (-6.462, 0.0, 0.0)
ob_cube_005.scale = (1.0, 1.0, -0.04943)
ob_cube_005.lock_rotations_4d = False
ob_cube_005.empty_display_type = 'ARROWS'
ob_cube_005.lineart.crease_threshold = 0.0
ob_cube_006.location = (-8.423, 0.01902, 0.0)
ob_cube_006.scale = (1.0, 1.0, -0.04943)
ob_cube_006.lock_rotations_4d = False
ob_cube_006.empty_display_type = 'ARROWS'
ob_cube_006.lineart.crease_threshold = 0.0
ob_cube_007.location = (-12.38, 0.01818, 0.0)
ob_cube_007.scale = (1.0, 1.0, -0.04943)
ob_cube_007.lock_rotations_4d = False
ob_cube_007.empty_display_type = 'ARROWS'
ob_cube_007.lineart.crease_threshold = 0.0
ob_cube.location = (-4.541, 2.407, 0.2962)
ob_cube.scale = (0.3413, 0.2006, 0.3413)
ob_cube.lineart.crease_threshold = 0.0
ob_cube_008.location = (-4.535, 3.512, 1.009)
ob_cube_008.rotation_euler = (1.571, -0.0, 0.0)
ob_cube_008.scale = (1.0, 1.0, -0.04943)
ob_cube_008.lock_rotations_4d = False
ob_cube_008.empty_display_type = 'ARROWS'
ob_cube_008.lineart.crease_threshold = 0.0
ob_empty.location = (-5.516, 2.746, 0.6264)
ob_empty.rotation_euler = (1.571, 0.0, 1.571)
ob_empty.scale = (0.3875, 0.3875, 0.3875)
ob_empty.empty_display_type = 'IMAGE'
ob_empty.empty_display_size = 5.0
ob_empty.lineart.crease_threshold = 0.0
ob_cube_009.location = (-4.61, 2.641, 0.05933)
ob_cube_009.rotation_euler = (0.0, 0.0, -0.1833)
ob_cube_009.scale = (0.06444, 0.06444, 0.06444)
ob_cube_009.lineart.crease_threshold = 0.0
ob_cube_010.location = (-4.578, 2.264, 0.05588)
ob_cube_010.rotation_euler = (0.0, 0.0, -1.784)
ob_cube_010.scale = (0.06444, 0.06444, 0.06444)
ob_cube_010.lineart.crease_threshold = 0.0
ob_cube_011.location = (-4.638, 2.331, 0.6158)
ob_cube_011.scale = (0.0883, 0.0883, 0.0883)
ob_cube_011.lineart.crease_threshold = 0.0
ob_cube_012.location = (-4.613, 2.707, 1.009)
ob_cube_012.scale = (0.05399, 0.06627, 0.06627)
ob_cube_012.lineart.crease_threshold = 0.0
ob_cube_013.location = (-4.489, 2.346, 1.024)
ob_cube_013.scale = (0.03782, 0.07058, 0.07058)
ob_cube_013.lineart.crease_threshold = 0.0
ob_cube_014.location = (-4.512, 2.943, 1.098)
ob_cube_014.scale = (0.04975, 0.04975, 0.04975)
ob_cube_014.lineart.crease_threshold = 0.0
ob_cube_015.location = (-4.622, 2.573, 1.149)
ob_cube_015.scale = (0.08069, 0.09603, 0.1161)
ob_cube_015.lineart.crease_threshold = 0.0
ob_cube_016.location = (-4.519, 2.536, 0.647)
ob_cube_016.scale = (0.03229, 0.05627, 0.03229)
ob_cube_016.lineart.crease_threshold = 0.0
ob_cube_017.location = (-4.515, 2.354, 0.6415)
ob_cube_017.scale = (0.03229, 0.05627, 0.03229)
ob_cube_017.lineart.crease_threshold = 0.0
ob_cube_018.location = (-4.527, 2.371, 0.7454)
ob_cube_018.scale = (0.03229, 0.05627, 0.03229)
ob_cube_018.lineart.crease_threshold = 0.0
ob_cube_019.location = (-4.529, 2.533, 0.7464)
ob_cube_019.scale = (0.03229, 0.05627, 0.03229)
ob_cube_019.lineart.crease_threshold = 0.0
ob_cube_020.location = (-4.648, 2.203, 0.6168)
ob_cube_020.scale = (0.07139, 0.1244, 0.07139)
ob_cube_020.lineart.crease_threshold = 0.0
ob_cube_021.location = (-4.494, 2.571, 0.9989)
ob_cube_021.scale = (0.03603, 0.03603, 0.03603)
ob_cube_021.lineart.crease_threshold = 0.0
ob_cube_022.location = (-4.514, 2.942, 0.9989)
ob_cube_022.scale = (0.03603, 0.03603, 0.03603)
ob_cube_022.lineart.crease_threshold = 0.0

# ---- collection membership
col_collection.objects.link(ob_light)
col_collection.objects.link(ob_camera)
col_collection.objects.link(ob_cube_001)
col_collection.objects.link(ob_cube_002)
col_collection.objects.link(ob_cube_003)
col_collection.objects.link(ob_cube_004)
col_collection.objects.link(ob_cube_005)
col_collection.objects.link(ob_cube_006)
col_collection.objects.link(ob_cube_007)
col_collection.objects.link(ob_cube)
col_collection.objects.link(ob_cube_008)
col_collection.objects.link(ob_empty)
col_collection.objects.link(ob_cube_009)
col_collection.objects.link(ob_cube_010)
col_collection.objects.link(ob_cube_011)
col_collection.objects.link(ob_cube_012)
col_collection.objects.link(ob_cube_013)
col_collection.objects.link(ob_cube_014)
col_collection.objects.link(ob_cube_015)
col_collection.objects.link(ob_cube_016)
col_collection.objects.link(ob_cube_017)
col_collection.objects.link(ob_cube_018)
col_collection.objects.link(ob_cube_019)
col_collection.objects.link(ob_cube_020)
col_collection.objects.link(ob_cube_021)
col_collection.objects.link(ob_cube_022)

# ---- scene / render settings (as saved in the file)
scene.camera = ob_camera
scene.frame_start = 1; scene.frame_end = 250; scene.frame_set(1)
scene.render.engine = 'BLENDER_EEVEE_NEXT'
scene.cycles.use_denoising = False
scene.cycles.samples = 128
scene.cycles.sampling_pattern = 'TABULATED_SOBOL'
scene.cycles.use_adaptive_sampling = False
scene.cycles.use_light_tree = False
scene.view_settings.view_transform = 'Filmic'
bpy.context.view_layer.update()
